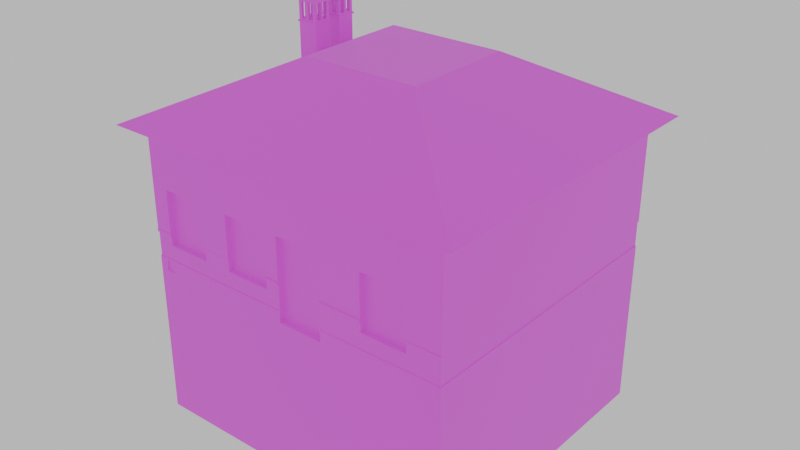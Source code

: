 # Source: houseTomb.blend  (saved by Blender 4.3.32; exported with 4.5.12 LTS)
import bpy
from mathutils import Matrix  # noqa: F401  (used for matrix-valued properties, if any)

bpy.ops.wm.read_factory_settings(use_empty=True)
scene = bpy.context.scene
scene.name = 'Scene'

# ---- collections
col_collection = bpy.data.collections.new('Collection'); scene.collection.children.link(col_collection)

# ---- images (referenced by path relative to the original .blend; pixels are not part of the script)
import os
ASSET_DIR = os.environ.get("B2B_ASSET_DIR", "")  # directory of the original .blend (textures are referenced by path, not embedded)
HERE = os.path.dirname(os.path.abspath(__file__))  # packed textures are extracted next to this script under _unpacked/

def load_image(name, relpath, width, height, colorspace="sRGB"):
    """Load a texture the original file referenced (path relative to the .blend, or extracted next to this script)."""
    p = next((c for c in (os.path.join(HERE, relpath), os.path.join(ASSET_DIR, relpath)) if relpath and os.path.exists(c)), "")
    if p:
        img = bpy.data.images.load(p, check_existing=True)
        img.name = name
    else:  # same state as the original file: an image datablock whose file is absent (Cycles renders it pink)
        img = bpy.data.images.new(name, width, height)
        img.source = "FILE"
        img.filepath = "//" + (relpath or name)
    img.colorspace_settings.name = colorspace
    return img
img_tombhouse_combined = load_image('TombHouse_Combined', 'Texture/TombHouse_Combined.png', 1024, 1024, 'sRGB')

# ---- materials (node trees are filled in below, after node groups)
mat_material_001 = bpy.data.materials.new('Material.001')
mat_casa_isidoro_gil_tejas = bpy.data.materials.new('Casa_Isidoro_Gil_Tejas')
mat_casa_isidoro_gil_tejas.diffuse_color = (0.8, 0.2338, 0.09728, 1.0)
mat_casa_isidoro_gil_tejas.roughness = 0.5

# ---- material node trees
mat_material_001.use_nodes = True; mat_material_001.node_tree.nodes.clear()
_N = mat_material_001.node_tree.nodes; _L = mat_material_001.node_tree.links
n0 = _N.new('ShaderNodeBsdfPrincipled'); n0.name = 'Principled BSDF'; n0.location = (10, 300)
n1 = _N.new('ShaderNodeOutputMaterial'); n1.name = 'Material Output'; n1.location = (300, 300)
n2 = _N.new('ShaderNodeTexImage'); n2.name = 'Image Texture'; n2.location = (-375, 273)
n2.image = img_tombhouse_combined
_L.new(n0.outputs[0], n1.inputs[0])
_L.new(n2.outputs[0], n0.inputs[0])
n1.is_active_output = True
mat_casa_isidoro_gil_tejas.use_nodes = True; mat_casa_isidoro_gil_tejas.node_tree.nodes.clear()
_N = mat_casa_isidoro_gil_tejas.node_tree.nodes; _L = mat_casa_isidoro_gil_tejas.node_tree.links
n0 = _N.new('ShaderNodeBsdfPrincipled'); n0.name = 'Principled BSDF'; n0.location = (10, 300)
n0.inputs[0].default_value = (0.8, 0.2338, 0.09728, 1.0)
n0.inputs[27].default_value = (0.0, 0.0, 0.0, 1.0)
n0.inputs[28].default_value = 1.0
n1 = _N.new('ShaderNodeOutputMaterial'); n1.name = 'Material Output'; n1.location = (300, 300)
n2 = _N.new('ShaderNodeNormalMap'); n2.name = 'Normal Map'; n2.location = (-300, -300)
n2.label = 'Normal/Map'
n2.inputs[0].default_value = 0.0
_L.new(n0.outputs[0], n1.inputs[0])
_L.new(n2.outputs[0], n0.inputs[5])
n1.is_active_output = True

# ---- world
world_world = bpy.data.worlds.new('World'); scene.world = world_world
world_world.use_nodes = True; world_world.node_tree.nodes.clear()
_N = world_world.node_tree.nodes; _L = world_world.node_tree.links
n0 = _N.new('ShaderNodeOutputWorld'); n0.name = 'World Output'; n0.location = (300, 300)
n1 = _N.new('ShaderNodeBackground'); n1.name = 'Background'; n1.location = (10, 300)
n1.inputs[0].default_value = (0.6771, 0.6771, 0.6771, 1.0)
_L.new(n1.outputs[0], n0.inputs[0])
n0.is_active_output = True
world_world.color = (0.05088, 0.05088, 0.05088)
world_world.sun_shadow_jitter_overblur = 0.0

# ---- meshes
me_cube_074 = bpy.data.meshes.new('Cube.074')
me_cube_074.from_pydata([(-0.8649, -0.8582, -1.0), (-0.8649, -0.8582, 1.0), (-0.8111, -0.8498, -1.196), (-0.7576, -0.8217, -0.7692), (-0.293, -0.8217, -0.7692), (-0.8111, -0.8498, -1.04), (-0.842, -0.04459, -3.454), (-0.842, -0.04459, -0.7692), (-0.7576, -0.8217, 0.06622), (-0.752, -0.8498, -1.196), (-0.752, -0.8498, -1.04), (-0.842, -0.04459, -2.158), (-0.842, 0.2388, -3.454), (0.637, -0.8217, -0.7692), (-0.842, 0.2388, -2.158), (-0.842, -0.04459, 0.06622), (-0.842, 0.2388, -0.7692), (-0.293, -0.8217, 0.06622), (0.07993, -0.8211, -1.172), (-0.842, 0.2388, 0.06622), (-0.8649, 1.142, -1.0), (-0.4742, -0.8217, -0.7692), (-0.4742, -0.8217, 0.06622), (0.637, -0.8217, 0.06622), (-0.8649, 1.142, 1.0), (-0.009574, -0.8217, -0.7692), (-0.009574, -0.8217, 0.06622), (0.07993, -0.8211, 0.06844), (0.9204, -0.8217, -0.7692), (1.135, -0.8582, -1.0), (1.135, -0.8582, 1.0), (0.9204, -0.8217, 0.06622), (1.135, 1.142, -1.0), (0.3633, -0.8211, -1.172), (1.135, 1.142, 1.0), (0.3633, -0.8211, 0.06844), (-0.8649, 1.142, -3.508), (-0.8649, -0.8582, -3.508), (1.135, 1.142, -3.508), (1.135, -0.8582, -3.508), (-0.8649, -0.8582, -0.6274), (-0.8649, 1.142, -0.6274), (1.135, 1.142, -0.6274), (1.135, -0.8582, -0.6274), (-0.861, 1.138, -0.9993), (-0.861, -0.8542, -0.9993), (-0.861, 1.138, -0.6281), (1.131, 1.138, -0.9993), (1.131, 1.138, -0.6281), (1.131, -0.8542, -0.9993), (1.131, -0.8542, -0.6281), (-0.861, -0.8542, -0.6281), (-0.8649, -0.8582, -0.5865), (-0.8649, 1.142, -0.5865), (1.135, 1.142, -0.5865), (1.135, -0.8582, -0.5865), (1.135, -0.8582, -1.048), (1.135, 1.142, -1.048), (-0.8649, 1.142, -1.048), (-0.8649, -0.8582, -1.048), (0.3633, -0.8582, 0.06844), (0.07993, -0.8582, -0.5865), (0.3633, -0.8582, -0.5865), (0.07993, -0.8582, 0.06844), (0.07993, -0.8582, -1.172), (0.07993, -0.8582, -1.048), (0.3633, -0.8582, -1.048), (0.3633, -0.8582, -1.172), (0.07993, -0.8582, -1.0), (0.3633, -0.8582, -1.0), (0.3633, -0.8542, -0.9993), (0.07993, -0.8542, -0.9993), (0.07993, -0.8582, -0.6274), (0.3633, -0.8582, -0.6274), (0.07993, -0.8542, -0.6281), (0.3633, -0.8542, -0.6281), (0.9204, -0.8582, -0.5865), (0.637, -0.8582, -0.5865), (0.637, -0.8582, 0.06622), (0.9204, -0.8582, 0.06622), (0.637, -0.8542, -0.6281), (0.9204, -0.8542, -0.6281), (0.9204, -0.8582, -0.6274), (0.637, -0.8582, -0.6274), (0.9204, -0.8542, -0.7692), (0.637, -0.8542, -0.7692), (-0.293, -0.8582, 0.06622), (-0.293, -0.8582, -0.5865), (-0.009574, -0.8582, -0.5865), (-0.009574, -0.8582, 0.06622), (-0.293, -0.8542, -0.6281), (-0.009574, -0.8542, -0.6281), (-0.293, -0.8582, -0.6274), (-0.009574, -0.8582, -0.6274), (-0.293, -0.8542, -0.7692), (-0.009574, -0.8542, -0.7692), (-0.7576, -0.8582, -0.5865), (-0.4742, -0.8582, -0.5865), (-0.4742, -0.8582, 0.06622), (-0.7576, -0.8582, 0.06622), (-0.7576, -0.8542, -0.6281), (-0.4742, -0.8542, -0.6281), (-0.7576, -0.8582, -0.6274), (-0.4742, -0.8582, -0.6274), (-0.7576, -0.8542, -0.7692), (-0.4742, -0.8542, -0.7692), (-0.8649, -0.04459, 0.06622), (-0.8649, -0.04459, -0.5865), (-0.8649, 0.2388, 0.06622), (-0.8649, 0.2388, -0.5865), (-0.861, -0.04459, -0.7692), (-0.861, 0.2388, -0.6281), (-0.861, 0.2388, -0.7692), (-0.861, -0.04459, -0.6281), (-0.8649, -0.04459, -0.6274), (-0.8649, 0.2388, -0.6274), (-0.8649, 0.2388, -2.158), (-0.8649, -0.04459, -3.454), (-0.8649, -0.04459, -2.158), (-0.8649, 0.2388, -3.454), (-0.8649, -0.2168, 1.0), (1.135, -0.2087, 1.0), (-0.8649, 0.5653, 1.0), (1.135, 0.5693, 1.0), (-0.24, 1.142, 1.0), (-0.2358, -0.8582, 1.0), (0.497, 1.142, 1.0), (0.5038, -0.8582, 1.0), (-0.8649, -0.8582, 0.2068), (-0.8649, -0.8618, -0.6274), (-0.8649, -0.8618, -0.5865), (-0.7576, -0.8618, -0.5865), (-0.7576, -0.8618, -0.6274), (-0.293, -0.8597, -0.6274), (-0.4742, -0.8597, -0.6274), (-0.293, -0.8597, -0.5865), (-0.4742, -0.8597, -0.5865), (0.07993, -0.8652, -0.6274), (-0.009574, -0.8652, -0.6274), (-0.009574, -0.8652, -0.5865), (0.07993, -0.8652, -0.5865), (0.3633, -0.8646, -0.5865), (0.3633, -0.8646, -0.6274), (0.637, -0.8646, -0.5865), (0.637, -0.8646, -0.6274), (0.9204, -0.863, -0.5865), (0.9204, -0.863, -0.6274), (1.135, -0.863, -0.6274), (1.135, -0.863, -0.5865), (-0.8111, -0.8582, -1.048), (-0.752, -0.8582, -1.048), (-0.8111, -0.8582, -1.196), (-0.752, -0.8582, -1.196), (-0.8111, -0.8582, -1.04), (-0.752, -0.8582, -1.04), (-0.9866, -0.2599, 0.9243), (-0.9866, 0.6149, 0.9243), (-0.2358, -0.2143, 1.815), (-0.9866, 1.26, 0.9243), (-0.2358, 0.5665, 1.815), (-0.2876, 1.26, 0.9243), (-0.2829, -0.9773, 0.9243), (0.4939, -0.2113, 1.815), (0.4969, 0.568, 1.815), (0.5444, -0.9773, 0.9243), (-0.9866, -0.9773, 0.9243), (1.251, -0.2509, 0.9243), (1.251, 0.6194, 0.9243), (0.5368, 1.26, 0.9243), (1.251, 1.26, 0.9243), (1.251, -0.9773, 0.9243), (-0.7494, 0.3115, 1.167), (-0.7494, 0.3115, 2.085), (-0.7494, 0.438, 1.167), (-0.7494, 0.438, 2.085), (-0.6229, 0.3115, 1.167), (-0.6229, 0.3115, 2.085), (-0.6229, 0.438, 1.167), (-0.6229, 0.438, 2.085), (-0.7494, 0.3115, 1.758), (-0.7494, 0.438, 1.758), (-0.6229, 0.438, 1.758), (-0.6229, 0.3115, 1.758), (-0.7494, 0.3115, 1.783), (-0.7494, 0.438, 1.783), (-0.6229, 0.438, 1.783), (-0.6229, 0.3115, 1.783), (-0.7565, 0.4451, 1.783), (-0.7565, 0.4451, 1.758), (-0.6158, 0.4451, 1.783), (-0.6158, 0.4451, 1.758), (-0.6158, 0.3043, 1.783), (-0.6158, 0.3043, 1.758), (-0.7565, 0.3043, 1.758), (-0.7565, 0.3043, 1.783), (-0.7702, 0.2906, 2.075), (-0.7702, 0.4588, 2.075), (-0.6021, 0.4588, 2.075), (-0.6021, 0.2906, 2.075), (-0.6861, 0.3747, 2.286), (-0.7494, 0.414, 2.054), (-0.7494, 0.3813, 2.054), (-0.7494, 0.3813, 1.807), (-0.7494, 0.414, 1.807), (-0.6229, 0.3813, 2.054), (-0.6229, 0.414, 2.054), (-0.6229, 0.3813, 1.807), (-0.6229, 0.414, 1.807), (-0.7494, 0.3299, 2.054), (-0.7494, 0.3626, 2.054), (-0.7494, 0.3299, 1.807), (-0.7494, 0.3626, 1.807), (-0.6229, 0.3299, 1.807), (-0.6229, 0.3626, 1.807), (-0.6229, 0.3299, 2.054), (-0.6229, 0.3626, 2.054), (-0.6444, 0.438, 2.054), (-0.6771, 0.438, 2.054), (-0.6771, 0.438, 1.807), (-0.6444, 0.438, 1.807), (-0.6771, 0.3115, 2.054), (-0.6444, 0.3115, 2.054), (-0.6771, 0.3115, 1.807), (-0.6444, 0.3115, 1.807), (-0.6771, 0.414, 1.807), (-0.6444, 0.414, 1.807), (-0.6771, 0.414, 2.054), (-0.6444, 0.414, 2.054), (-0.6771, 0.3813, 1.807), (-0.6444, 0.3813, 1.807), (-0.6771, 0.3813, 2.054), (-0.6611, 0.3813, 2.054), (-0.6444, 0.3813, 2.054), (-0.6771, 0.3626, 1.807), (-0.6444, 0.3626, 1.807), (-0.6771, 0.3626, 2.054), (-0.6444, 0.3626, 2.054), (-0.6771, 0.3299, 1.807), (-0.6444, 0.3299, 1.807), (-0.6509, 0.3299, 2.054), (-0.6771, 0.3299, 2.054), (-0.6444, 0.3299, 2.054), (-0.6771, 0.3953, 2.054), (-0.6444, 0.3354, 2.054), (-0.6632, 0.3917, 2.054), (-0.6524, 0.3375, 2.054), (-0.7278, 0.438, 2.054), (-0.6951, 0.438, 2.054), (-0.7278, 0.438, 1.807), (-0.6951, 0.438, 1.807), (-0.7278, 0.3115, 1.807), (-0.6951, 0.3115, 1.807), (-0.7278, 0.3115, 2.054), (-0.6951, 0.3115, 2.054), (-0.6951, 0.414, 2.054), (-0.7278, 0.414, 2.054), (-0.6951, 0.414, 1.807), (-0.7278, 0.414, 1.807), (-0.7278, 0.3813, 1.807), (-0.6951, 0.3813, 1.807), (-0.7118, 0.3813, 2.054), (-0.7278, 0.3813, 2.054), (-0.6951, 0.3813, 2.054), (-0.7278, 0.3626, 1.807), (-0.6951, 0.3626, 1.807), (-0.7278, 0.3626, 2.054), (-0.6951, 0.3626, 2.054), (-0.7278, 0.3299, 1.807), (-0.6951, 0.3299, 1.807), (-0.7016, 0.3299, 2.054), (-0.7278, 0.3299, 2.054), (-0.6951, 0.3299, 2.054), (-0.7278, 0.391, 2.054), (-0.6951, 0.338, 2.054), (-0.7041, 0.3421, 2.054), (-0.7149, 0.3969, 2.054), (-0.7494, 0.5286, 1.167), (-0.7494, 0.5286, 2.085), (-0.7494, 0.6551, 1.167), (-0.7494, 0.6551, 2.085), (-0.6229, 0.5286, 1.167), (-0.6229, 0.5286, 2.085), (-0.6229, 0.6551, 1.167), (-0.6229, 0.6551, 2.085), (-0.7494, 0.5286, 1.758), (-0.7494, 0.6551, 1.758), (-0.6229, 0.6551, 1.758), (-0.6229, 0.5286, 1.758), (-0.7494, 0.5286, 1.783), (-0.7494, 0.6551, 1.783), (-0.6229, 0.6551, 1.783), (-0.6229, 0.5286, 1.783), (-0.7565, 0.6622, 1.783), (-0.7565, 0.6622, 1.758), (-0.6158, 0.6622, 1.783), (-0.6158, 0.6622, 1.758), (-0.6158, 0.5214, 1.783), (-0.6158, 0.5214, 1.758), (-0.7565, 0.5214, 1.758), (-0.7565, 0.5214, 1.783), (-0.7702, 0.5077, 2.075), (-0.7702, 0.6759, 2.075), (-0.6021, 0.6759, 2.075), (-0.6021, 0.5077, 2.075), (-0.6861, 0.5918, 2.286), (-0.7494, 0.6311, 2.054), (-0.7494, 0.5984, 2.054), (-0.7494, 0.5984, 1.807), (-0.7494, 0.6311, 1.807), (-0.6229, 0.5984, 2.054), (-0.6229, 0.6311, 2.054), (-0.6229, 0.5984, 1.807), (-0.6229, 0.6311, 1.807), (-0.7494, 0.547, 2.054), (-0.7494, 0.5797, 2.054), (-0.7494, 0.547, 1.807), (-0.7494, 0.5797, 1.807), (-0.6229, 0.547, 1.807), (-0.6229, 0.5797, 1.807), (-0.6229, 0.547, 2.054), (-0.6229, 0.5797, 2.054), (-0.6444, 0.6551, 2.054), (-0.6771, 0.6551, 2.054), (-0.6771, 0.6551, 1.807), (-0.6444, 0.6551, 1.807), (-0.6771, 0.5286, 2.054), (-0.6444, 0.5286, 2.054), (-0.6771, 0.5286, 1.807), (-0.6444, 0.5286, 1.807), (-0.6771, 0.6311, 1.807), (-0.6444, 0.6311, 1.807), (-0.6771, 0.6311, 2.054), (-0.6444, 0.6311, 2.054), (-0.6771, 0.5984, 1.807), (-0.6444, 0.5984, 1.807), (-0.6771, 0.5984, 2.054), (-0.6611, 0.5984, 2.054), (-0.6444, 0.5984, 2.054), (-0.6771, 0.5797, 1.807), (-0.6444, 0.5797, 1.807), (-0.6771, 0.5797, 2.054), (-0.6444, 0.5797, 2.054), (-0.6771, 0.547, 1.807), (-0.6444, 0.547, 1.807), (-0.6509, 0.547, 2.054), (-0.6771, 0.547, 2.054), (-0.6444, 0.547, 2.054), (-0.6771, 0.6124, 2.054), (-0.6444, 0.5525, 2.054), (-0.6632, 0.6088, 2.054), (-0.6524, 0.5546, 2.054), (-0.7278, 0.6551, 2.054), (-0.6951, 0.6551, 2.054), (-0.7278, 0.6551, 1.807), (-0.6951, 0.6551, 1.807), (-0.7278, 0.5286, 1.807), (-0.6951, 0.5286, 1.807), (-0.7278, 0.5286, 2.054), (-0.6951, 0.5286, 2.054), (-0.6951, 0.6311, 2.054), (-0.7278, 0.6311, 2.054), (-0.6951, 0.6311, 1.807), (-0.7278, 0.6311, 1.807), (-0.7278, 0.5984, 1.807), (-0.6951, 0.5984, 1.807), (-0.7118, 0.5984, 2.054), (-0.7278, 0.5984, 2.054), (-0.6951, 0.5984, 2.054), (-0.7278, 0.5797, 1.807), (-0.6951, 0.5797, 1.807), (-0.7278, 0.5797, 2.054), (-0.6951, 0.5797, 2.054), (-0.7278, 0.547, 1.807), (-0.6951, 0.547, 1.807), (-0.7016, 0.547, 2.054), (-0.7278, 0.547, 2.054), (-0.6951, 0.547, 2.054), (-0.7278, 0.6081, 2.054), (-0.6951, 0.5551, 2.054), (-0.7041, 0.5592, 2.054), (-0.7149, 0.614, 2.054)], [], [(122, 24, 53, 109, 108, 106, 107, 52, 128, 1, 120), (126, 34, 54, 53, 24, 124), (30, 55, 54, 34, 123, 121), (57, 56, 39, 38), (36, 38, 39, 37), (118, 117, 37, 59, 58, 36, 119, 116), (36, 37, 117, 119), (59, 37, 39, 56, 66, 67, 64, 65, 150, 152, 151, 149), (58, 57, 38, 36), (29, 32, 47, 49), (29, 49, 70, 69), (45, 0, 68, 71), (91, 74, 72, 93), (101, 90, 92, 103), (51, 100, 102, 40), (81, 50, 43, 82), (73, 75, 80, 83), (41, 42, 48, 46), (104, 100, 51, 45, 71, 74, 91, 95, 94, 90, 101, 105), (85, 80, 75, 70, 49, 50, 81, 84), (47, 48, 50, 49), (44, 46, 48, 47), (112, 111, 46, 44, 45, 51, 113, 110), (32, 20, 44, 47), (46, 111, 115, 41), (51, 40, 114, 113), (20, 0, 45, 44), (42, 43, 50, 48), (72, 61, 140, 137), (103, 92, 133, 134), (102, 96, 131, 132), (77, 62, 141, 143), (43, 55, 148, 147), (42, 54, 55, 43), (41, 53, 54, 42), (53, 41, 115, 109), (40, 52, 107, 114), (20, 32, 57, 58), (150, 65, 68, 0, 59, 149, 153, 154), (66, 56, 29, 69), (0, 20, 58, 59), (32, 29, 56, 57), (71, 68, 65, 64, 18, 27, 63, 61, 72, 74), (18, 33, 35, 27), (75, 73, 62, 60, 35, 33, 67, 66, 69, 70), (67, 33, 18, 64), (27, 35, 60, 63), (80, 85, 13, 23, 78, 77, 83), (13, 28, 31, 23), (76, 79, 31, 28, 84, 81, 82), (84, 28, 13, 85), (78, 23, 31, 79), (90, 94, 4, 17, 86, 87, 92), (4, 25, 26, 17), (88, 89, 26, 25, 95, 91, 93), (95, 25, 4, 94), (86, 17, 26, 89), (100, 104, 3, 8, 99, 96, 102), (3, 21, 22, 8), (97, 98, 22, 21, 105, 101, 103), (105, 21, 3, 104), (99, 8, 22, 98), (111, 112, 16, 19, 108, 109, 115), (16, 7, 15, 19), (113, 114, 107, 106, 15, 7, 110), (110, 7, 16, 112), (108, 19, 15, 106), (119, 12, 14, 116), (12, 6, 11, 14), (11, 6, 117, 118), (117, 6, 12, 119), (116, 14, 11, 118), (122, 120, 155, 156), (24, 122, 156, 158), (127, 30, 170, 164), (124, 24, 158, 160), (34, 126, 168, 169), (126, 124, 160, 168), (121, 123, 167, 166), (123, 34, 169, 167), (1, 125, 161, 165), (125, 127, 164, 161), (120, 1, 165, 155), (30, 121, 166, 170), (61, 63, 60, 62, 77, 78, 79, 76, 55, 30, 127, 125, 1, 128, 52, 96, 99, 98, 97, 87, 86, 89, 88), (130, 129, 132, 131), (52, 40, 129, 130), (40, 102, 132, 129), (96, 52, 130, 131), (133, 135, 136, 134), (87, 97, 136, 135), (92, 87, 135, 133), (97, 103, 134, 136), (137, 140, 139, 138), (88, 93, 138, 139), (93, 72, 137, 138), (61, 88, 139, 140), (141, 142, 144, 143), (73, 83, 144, 142), (62, 73, 142, 141), (83, 77, 143, 144), (147, 148, 145, 146), (82, 43, 147, 146), (76, 82, 146, 145), (55, 76, 145, 148), (151, 2, 5, 153, 149), (2, 9, 10, 5), (154, 10, 9, 152, 150), (152, 9, 2, 151), (153, 5, 10, 154), (169, 163, 167), (166, 162, 170), (167, 163, 162, 166), (157, 159, 156, 155), (159, 160, 158), (161, 157, 165), (162, 163, 159, 157), (163, 168, 160, 159), (164, 162, 157, 161), (158, 156, 159), (163, 169, 168), (170, 162, 164), (165, 157, 155), (200, 174, 184, 203), (203, 184, 183, 172, 174, 200, 201, 209, 208, 210, 211, 202), (201, 202, 211, 209), (216, 178, 185, 219), (219, 185, 184, 174, 178, 216, 217, 247, 246, 248, 249, 218), (217, 218, 249, 247), (205, 178, 176, 186, 185, 207, 206, 213, 212, 214, 215, 204), (206, 204, 215, 213), (207, 185, 178, 205), (220, 221, 176, 172, 183, 186, 223, 222, 251, 250, 252, 253), (222, 220, 253, 251), (223, 186, 176, 221), (173, 177, 175, 171), (174, 172, 195, 196), (175, 182, 179, 171), (177, 181, 182, 175), (173, 180, 181, 177), (171, 179, 180, 173), (182, 181, 190, 192), (176, 178, 197, 198), (178, 174, 196, 197), (172, 176, 198, 195), (180, 179, 193, 188), (186, 183, 194, 191), (184, 185, 189, 187), (192, 191, 194, 193), (190, 189, 191, 192), (188, 187, 189, 190), (193, 194, 187, 188), (183, 184, 187, 194), (185, 186, 191, 189), (181, 180, 188, 190), (179, 182, 192, 193), (197, 199, 198), (195, 199, 196), (196, 199, 197), (198, 199, 195), (207, 205, 227, 225), (200, 203, 257, 255), (256, 224, 226, 254), (258, 202, 201, 261), (230, 228, 259, 262), (204, 206, 229, 232), (229, 206, 207, 225), (257, 203, 202, 258), (256, 259, 228, 224), (229, 225, 224, 228), (227, 205, 204, 232), (261, 201, 200, 255, 272), (254, 226, 242, 230, 262), (272, 275, 260, 261), (255, 254, 262, 260, 275, 272), (231, 230, 242, 244), (244, 242, 226, 227, 232, 231), (234, 213, 215, 236), (264, 233, 235, 266), (209, 211, 263, 265), (267, 210, 208, 270), (240, 237, 268, 271), (214, 212, 238, 241), (238, 212, 213, 234), (211, 210, 267, 263), (268, 237, 233, 264), (264, 263, 267, 268), (237, 238, 234, 233), (243, 236, 215, 214, 241), (270, 208, 209, 265), (266, 235, 240, 271, 273), (271, 269, 274, 273), (265, 266, 273, 274, 269, 270), (241, 239, 245, 243), (245, 239, 240, 235, 236, 243), (240, 220, 222, 237), (228, 230, 235, 233), (224, 218, 217, 226), (219, 225, 227, 216), (236, 232, 229, 234), (221, 241, 238, 223), (237, 222, 223, 238), (229, 228, 233, 234), (225, 219, 218, 224), (235, 230, 231, 232, 236), (216, 227, 226, 217), (241, 221, 220, 240, 239), (270, 252, 250, 267), (263, 258, 261, 265), (257, 248, 246, 255), (262, 259, 264, 266), (254, 247, 249, 256), (268, 251, 253, 271), (267, 250, 251, 268), (258, 263, 264, 259), (256, 249, 248, 257), (247, 254, 255, 246), (260, 262, 266, 265, 261), (253, 252, 270, 269, 271), (258, 259, 256, 257), (305, 279, 289, 308), (308, 289, 288, 277, 279, 305, 306, 314, 313, 315, 316, 307), (306, 307, 316, 314), (321, 283, 290, 324), (324, 290, 289, 279, 283, 321, 322, 352, 351, 353, 354, 323), (322, 323, 354, 352), (310, 283, 281, 291, 290, 312, 311, 318, 317, 319, 320, 309), (311, 309, 320, 318), (312, 290, 283, 310), (325, 326, 281, 277, 288, 291, 328, 327, 356, 355, 357, 358), (327, 325, 358, 356), (328, 291, 281, 326), (278, 282, 280, 276), (279, 277, 300, 301), (280, 287, 284, 276), (282, 286, 287, 280), (278, 285, 286, 282), (276, 284, 285, 278), (287, 286, 295, 297), (281, 283, 302, 303), (283, 279, 301, 302), (277, 281, 303, 300), (285, 284, 298, 293), (291, 288, 299, 296), (289, 290, 294, 292), (297, 296, 299, 298), (295, 294, 296, 297), (293, 292, 294, 295), (298, 299, 292, 293), (288, 289, 292, 299), (290, 291, 296, 294), (286, 285, 293, 295), (284, 287, 297, 298), (302, 304, 303), (300, 304, 301), (301, 304, 302), (303, 304, 300), (312, 310, 332, 330), (305, 308, 362, 360), (361, 329, 331, 359), (363, 307, 306, 366), (335, 333, 364, 367), (309, 311, 334, 337), (334, 311, 312, 330), (362, 308, 307, 363), (361, 364, 333, 329), (334, 330, 329, 333), (332, 310, 309, 337), (366, 306, 305, 360, 377), (359, 331, 347, 335, 367), (377, 380, 365, 366), (360, 359, 367, 365, 380, 377), (336, 335, 347, 349), (349, 347, 331, 332, 337, 336), (339, 318, 320, 341), (369, 338, 340, 371), (314, 316, 368, 370), (372, 315, 313, 375), (345, 342, 373, 376), (319, 317, 343, 346), (343, 317, 318, 339), (316, 315, 372, 368), (373, 342, 338, 369), (369, 368, 372, 373), (342, 343, 339, 338), (348, 341, 320, 319, 346), (375, 313, 314, 370), (371, 340, 345, 376, 378), (376, 374, 379, 378), (370, 371, 378, 379, 374, 375), (346, 344, 350, 348), (350, 344, 345, 340, 341, 348), (345, 325, 327, 342), (333, 335, 340, 338), (329, 323, 322, 331), (324, 330, 332, 321), (341, 337, 334, 339), (326, 346, 343, 328), (342, 327, 328, 343), (334, 333, 338, 339), (330, 324, 323, 329), (340, 335, 336, 337, 341), (321, 332, 331, 322), (346, 326, 325, 345, 344), (375, 357, 355, 372), (368, 363, 366, 370), (362, 353, 351, 360), (367, 364, 369, 371), (359, 352, 354, 361), (373, 356, 358, 376), (372, 355, 356, 373), (363, 368, 369, 364), (361, 354, 353, 362), (352, 359, 360, 351), (365, 367, 371, 370, 366), (358, 357, 375, 374, 376), (363, 364, 361, 362)])
me_cube_074.polygons.foreach_set('use_smooth', [True] * 317)
_k = set([(0, 20), (0, 45), (0, 59), (0, 68), (1, 120), (1, 125), (1, 128), (1, 165), (2, 5), (2, 9), (2, 151), (3, 8), (3, 21), (3, 104), (4, 17), (4, 25), (4, 94), (5, 10), (5, 153), (6, 11), (6, 12), (6, 117), (7, 15), (7, 16), (7, 110), (8, 22), (8, 99), (9, 10), (9, 152), (10, 154), (11, 14), (11, 118), (12, 14), (12, 119), (13, 23), (13, 28), (13, 85), (14, 116), (15, 19), (15, 106), (16, 19), (16, 112), (17, 26), (17, 86), (18, 27), (18, 33), (18, 64), (19, 108), (20, 32), (20, 44), (20, 58), (21, 22), (21, 105), (22, 98), (23, 31), (23, 78), (24, 53), (24, 122), (24, 124), (24, 158), (25, 26), (25, 95), (26, 89), (27, 35), (27, 63), (28, 31), (28, 84), (29, 32), (29, 49), (29, 56), (29, 69), (30, 55), (30, 121), (30, 127), (30, 170), (31, 79), (32, 47), (32, 57), (33, 35), (33, 67), (34, 54), (34, 123), (34, 126), (34, 169), (35, 60), (36, 37), (36, 38), (36, 58), (37, 39), (37, 59), (38, 39), (38, 57), (39, 56), (40, 51), (40, 102), (40, 114), (40, 129), (41, 42), (41, 46), (41, 53), (41, 115), (42, 43), (42, 48), (42, 54), (43, 50), (43, 82), (43, 147), (44, 45), (44, 46), (44, 47), (45, 51), (45, 71), (46, 48), (46, 111), (47, 48), (47, 49), (48, 50), (49, 50), (49, 70), (50, 81), (51, 100), (51, 113), (52, 96), (52, 128), (52, 130), (55, 76), (55, 148), (60, 62), (60, 63), (61, 63), (61, 88), (61, 140), (62, 77), (62, 141), (64, 65), (64, 67), (65, 68), (66, 67), (66, 69), (68, 71), (69, 70), (70, 75), (71, 74), (72, 74), (72, 93), (72, 137), (73, 75), (73, 83), (73, 142), (74, 91), (75, 80), (76, 79), (76, 145), (77, 78), (77, 143), (78, 79), (80, 83), (80, 85), (81, 82), (81, 84), (82, 146), (83, 144), (84, 85), (86, 87), (86, 89), (87, 97), (87, 135), (88, 89), (88, 139), (90, 92), (90, 94), (90, 101), (91, 93), (91, 95), (92, 103), (92, 133), (93, 138), (94, 95), (96, 99), (96, 131), (97, 98), (97, 136), (98, 99), (100, 102), (100, 104), (101, 103), (101, 105), (102, 132), (103, 134), (104, 105), (106, 107), (106, 108), (107, 114), (108, 109), (109, 115), (110, 112), (110, 113), (111, 112), (111, 115), (113, 114), (116, 118), (116, 119), (117, 118), (117, 119), (120, 122), (121, 123), (124, 126), (125, 127), (129, 130), (129, 132), (130, 131), (131, 132), (133, 134), (133, 135), (134, 136), (135, 136), (137, 138), (137, 140), (138, 139), (139, 140), (141, 142), (141, 143), (142, 144), (143, 144), (145, 146), (145, 148), (146, 147), (147, 148), (149, 151), (149, 153), (150, 152), (150, 154), (151, 152), (153, 154), (155, 156), (155, 165), (156, 158), (157, 159), (157, 162), (157, 165), (158, 159), (158, 160), (159, 163), (160, 168), (161, 164), (161, 165), (162, 163), (162, 170), (163, 169), (164, 170), (166, 167), (166, 170), (167, 169), (168, 169), (171, 173), (171, 175), (171, 179), (172, 174), (172, 176), (172, 183), (172, 195), (173, 177), (173, 180), (174, 178), (174, 184), (174, 196), (175, 177), (175, 182), (176, 178), (176, 186), (176, 198), (177, 181), (178, 185), (178, 197), (179, 180), (179, 182), (180, 181), (181, 182), (183, 184), (183, 186), (184, 185), (185, 186), (187, 188), (187, 189), (187, 194), (188, 190), (188, 193), (189, 190), (189, 191), (190, 192), (191, 192), (191, 194), (192, 193), (193, 194), (195, 196), (195, 198), (195, 199), (196, 197), (196, 199), (197, 198), (197, 199), (198, 199), (200, 201), (200, 203), (200, 255), (201, 202), (201, 261), (202, 203), (202, 258), (203, 257), (204, 205), (204, 206), (204, 232), (205, 207), (205, 227), (206, 207), (206, 229), (207, 225), (208, 209), (208, 210), (208, 270), (209, 211), (209, 265), (210, 211), (210, 267), (211, 263), (212, 213), (212, 214), (212, 238), (213, 215), (213, 234), (214, 215), (214, 241), (215, 236), (216, 217), (216, 219), (216, 227), (217, 218), (217, 226), (218, 219), (218, 224), (219, 225), (220, 221), (220, 222), (220, 240), (221, 223), (221, 241), (222, 223), (222, 237), (223, 238), (224, 226), (224, 256), (225, 227), (226, 254), (228, 230), (228, 233), (228, 259), (229, 232), (229, 234), (230, 235), (230, 262), (232, 236), (233, 235), (233, 264), (234, 236), (235, 266), (237, 240), (237, 268), (238, 241), (240, 271), (246, 247), (246, 248), (246, 255), (247, 249), (247, 254), (248, 249), (248, 257), (249, 256), (250, 251), (250, 252), (250, 267), (251, 253), (251, 268), (252, 253), (252, 270), (253, 271), (254, 256), (255, 257), (258, 261), (258, 263), (259, 262), (259, 264), (261, 265), (262, 266), (263, 265), (264, 266), (267, 270), (268, 271), (276, 278), (276, 280), (276, 284), (277, 279), (277, 281), (277, 288), (277, 300), (278, 282), (278, 285), (279, 283), (279, 289), (279, 301), (280, 282), (280, 287), (281, 283), (281, 291), (281, 303), (282, 286), (283, 290), (283, 302), (284, 285), (284, 287), (285, 286), (286, 287), (288, 289), (288, 291), (289, 290), (290, 291), (292, 293), (292, 294), (292, 299), (293, 295), (293, 298), (294, 295), (294, 296), (295, 297), (296, 297), (296, 299), (297, 298), (298, 299), (300, 301), (300, 303), (300, 304), (301, 302), (301, 304), (302, 303), (302, 304), (303, 304), (305, 306), (305, 308), (305, 360), (306, 307), (306, 366), (307, 308), (307, 363), (308, 362), (309, 310), (309, 311), (309, 337), (310, 312), (310, 332), (311, 312), (311, 334), (312, 330), (313, 314), (313, 315), (313, 375), (314, 316), (314, 370), (315, 316), (315, 372), (316, 368), (317, 318), (317, 319), (317, 343), (318, 320), (318, 339), (319, 320), (319, 346), (320, 341), (321, 322), (321, 324), (321, 332), (322, 323), (322, 331), (323, 324), (323, 329), (324, 330), (325, 326), (325, 327), (325, 345), (326, 328), (326, 346), (327, 328), (327, 342), (328, 343), (329, 331), (329, 361), (330, 332), (331, 359), (333, 335), (333, 338), (333, 364), (334, 337), (334, 339), (335, 340), (335, 367), (337, 341), (338, 340), (338, 369), (339, 341), (340, 371), (342, 345), (342, 373), (343, 346), (345, 376), (351, 352), (351, 353), (351, 360), (352, 354), (352, 359), (353, 354), (353, 362), (354, 361), (355, 356), (355, 357), (355, 372), (356, 358), (356, 373), (357, 358), (357, 375), (358, 376), (359, 361), (360, 362), (363, 366), (363, 368), (364, 367), (364, 369), (366, 370), (367, 371), (368, 370), (369, 371), (372, 375), (373, 376)])
me_cube_074.attributes.new('sharp_edge', 'BOOLEAN', 'EDGE').data.foreach_set('value', [ (min(e.vertices), max(e.vertices)) in _k for e in me_cube_074.edges])
_uv = me_cube_074.uv_layers.new(name='UVMap')
_uv.uv.foreach_set('vector', [0.689, 0.3215, 0.689, 0.2592, 0.8606, 0.2592, 0.8606, 0.3568, 0.79, 0.3568, 0.79, 0.3875, 0.8606, 0.3875, 0.8606, 0.4755, 0.7748, 0.4755, 0.689, 0.4755, 0.689, 0.4061, 0.689, 0.5565, 0.689, 0.4875, 0.8606, 0.4875, 0.8606, 0.7038, 0.689, 0.7038, 0.689, 0.6362, 0.2335, 0.5715, 0.4051, 0.5715, 0.4051, 0.7879, 0.2335, 0.7879, 0.2335, 0.7259, 0.2335, 0.6418, 0.2335, 0.01091, 0.4498, 0.01091, 0.4498, 0.2769, 0.2335, 0.2769, 0.00573, 0.7869, 0.00573, 0.5706, 0.222, 0.5706, 0.222, 0.7869, 0.09372, 0.1309, 0.09372, 0.2711, 0.00573, 0.2769, 0.00573, 0.01091, 0.222, 0.01091, 0.222, 0.2769, 0.1244, 0.2711, 0.1244, 0.1309, 0.222, 0.2769, 0.00573, 0.2769, 0.09372, 0.2711, 0.1244, 0.2711, 0.222, 0.2936, 0.222, 0.5591, 0.00573, 0.5591, 0.00573, 0.2936, 0.0892, 0.2936, 0.0892, 0.307, 0.1198, 0.307, 0.1198, 0.2936, 0.2098, 0.2936, 0.2098, 0.3095, 0.2162, 0.3095, 0.2162, 0.2936, 0.2335, 0.2936, 0.4498, 0.2936, 0.4498, 0.5596, 0.2335, 0.5596, 0.6776, 0.7038, 0.4613, 0.7038, 0.4617, 0.7033, 0.6771, 0.7033, 0.6776, 0.7038, 0.6771, 0.7033, 0.6771, 0.6203, 0.6776, 0.6203, 0.6771, 0.4879, 0.6776, 0.4875, 0.6776, 0.5897, 0.6771, 0.5897, 0.9091, 0.2432, 0.9091, 0.2335, 0.9096, 0.2335, 0.9096, 0.2432, 0.5319, 0.9882, 0.5319, 0.9687, 0.5324, 0.9687, 0.5324, 0.9882, 0.4483, 0.7175, 0.4372, 0.7175, 0.4372, 0.717, 0.4488, 0.717, 0.4845, 0.2601, 0.4617, 0.2601, 0.4613, 0.2597, 0.4845, 0.2597, 0.979, 0.07743, 0.9786, 0.07743, 0.9786, 0.04784, 0.979, 0.04784, 0.6775, 0.476, 0.4613, 0.476, 0.4617, 0.4756, 0.6771, 0.4755, 0.1538, 0.8096, 0.1385, 0.8096, 0.1385, 0.7984, 0.1786, 0.7984, 0.1786, 0.9001, 0.1385, 0.9001, 0.1385, 0.8905, 0.1538, 0.8905, 0.1538, 0.8598, 0.1385, 0.8598, 0.1385, 0.8402, 0.1538, 0.8402, 0.2487, 0.8289, 0.2335, 0.8289, 0.2335, 0.7993, 0.2736, 0.7993, 0.2736, 0.8824, 0.2335, 0.8824, 0.2335, 0.8596, 0.2487, 0.8596, 0.9166, 0.7029, 0.8765, 0.7029, 0.8765, 0.4875, 0.9166, 0.4875, 0.9375, 0.2212, 0.8974, 0.2212, 0.8974, 0.00573, 0.9375, 0.00573, 0.8917, 0.3564, 0.8764, 0.3564, 0.8764, 0.2592, 0.9166, 0.2592, 0.9166, 0.4746, 0.8764, 0.4746, 0.8764, 0.3871, 0.8917, 0.3871, 0.4613, 0.7038, 0.4613, 0.4875, 0.4617, 0.4879, 0.4617, 0.7033, 0.6771, 0.4755, 0.6771, 0.3783, 0.6775, 0.3783, 0.6775, 0.476, 0.4483, 0.7175, 0.4488, 0.717, 0.4488, 0.805, 0.4483, 0.805, 0.4613, 0.4875, 0.6776, 0.4875, 0.6771, 0.4879, 0.4617, 0.4879, 0.4613, 0.476, 0.4613, 0.2597, 0.4617, 0.2601, 0.4617, 0.4756, 0.4249, 0.6463, 0.4249, 0.6418, 0.4257, 0.6418, 0.4257, 0.6463, 0.5324, 0.9882, 0.5324, 0.9687, 0.5325, 0.9687, 0.5325, 0.9882, 0.9561, 0.9419, 0.9561, 0.9375, 0.9565, 0.9375, 0.9565, 0.9419, 0.9925, 0.03532, 0.9925, 0.00573, 0.9932, 0.00573, 0.9932, 0.03532, 0.4095, 0.5715, 0.4051, 0.5715, 0.4051, 0.571, 0.4095, 0.571, 0.4095, 0.7879, 0.4051, 0.7879, 0.4051, 0.5715, 0.4095, 0.5715, 0.865, 0.7038, 0.8606, 0.7038, 0.8606, 0.4875, 0.865, 0.4875, 0.8606, 0.2592, 0.865, 0.2592, 0.865, 0.3568, 0.8606, 0.3568, 0.865, 0.4755, 0.8606, 0.4755, 0.8606, 0.3875, 0.865, 0.3875, 0.2335, 0.2884, 0.4498, 0.2884, 0.4498, 0.2936, 0.2335, 0.2936, 0.2098, 0.2936, 0.1198, 0.2936, 0.1198, 0.2884, 0.222, 0.2884, 0.222, 0.2936, 0.2162, 0.2936, 0.2162, 0.2927, 0.2098, 0.2927, 0.0892, 0.2936, 0.00573, 0.2936, 0.00573, 0.2884, 0.0892, 0.2884, 0.00573, 0.00573, 0.222, 0.00573, 0.222, 0.01091, 0.00573, 0.01091, 0.2335, 0.00573, 0.4498, 0.00573, 0.4498, 0.01091, 0.2335, 0.01091, 0.4245, 0.6865, 0.4249, 0.6866, 0.4249, 0.6917, 0.4249, 0.7052, 0.4209, 0.7052, 0.4209, 0.571, 0.4249, 0.571, 0.4249, 0.6418, 0.4249, 0.6463, 0.4245, 0.6463, 0.1271, 0.9323, 0.09644, 0.9323, 0.09644, 0.7984, 0.1271, 0.7984, 0.4383, 0.6464, 0.4379, 0.6463, 0.4379, 0.6418, 0.4379, 0.571, 0.4419, 0.571, 0.4419, 0.7052, 0.4379, 0.7052, 0.4379, 0.6917, 0.4379, 0.6866, 0.4383, 0.6865, 0.1709, 0.9422, 0.1669, 0.9422, 0.1669, 0.9116, 0.1709, 0.9116, 0.949, 0.24, 0.949, 0.2093, 0.953, 0.2093, 0.953, 0.24, 0.9525, 0.08081, 0.9525, 0.09607, 0.949, 0.09607, 0.949, 0.00573, 0.9529, 0.00573, 0.9529, 0.07631, 0.9529, 0.08073, 0.3157, 0.8895, 0.285, 0.8895, 0.285, 0.7993, 0.3157, 0.7993, 0.9495, 0.1781, 0.9495, 0.1075, 0.9534, 0.1075, 0.9534, 0.1979, 0.9499, 0.1979, 0.9499, 0.1826, 0.9495, 0.1825, 0.08469, 0.9251, 0.08117, 0.9251, 0.08117, 0.8944, 0.08469, 0.8944, 0.439, 0.9667, 0.4351, 0.9667, 0.4351, 0.936, 0.439, 0.936, 0.9567, 0.5625, 0.9567, 0.5778, 0.9532, 0.5778, 0.9532, 0.4875, 0.9571, 0.4875, 0.9571, 0.558, 0.9571, 0.5625, 0.3578, 0.8895, 0.3271, 0.8895, 0.3271, 0.7993, 0.3578, 0.7993, 0.9447, 0.7858, 0.9447, 0.7152, 0.9487, 0.7152, 0.9487, 0.8056, 0.9451, 0.8056, 0.9451, 0.7903, 0.9447, 0.7902, 0.4024, 0.9678, 0.3989, 0.9678, 0.3989, 0.9372, 0.4024, 0.9372, 0.9641, 0.788, 0.9601, 0.788, 0.9601, 0.7573, 0.9641, 0.7573, 0.9556, 0.942, 0.9556, 0.9572, 0.9521, 0.9572, 0.9521, 0.8669, 0.9561, 0.8669, 0.9561, 0.9375, 0.9561, 0.9419, 0.3999, 0.8895, 0.3692, 0.8895, 0.3692, 0.7993, 0.3999, 0.7993, 0.9534, 0.4548, 0.9534, 0.3842, 0.9573, 0.3842, 0.9573, 0.4745, 0.9538, 0.4745, 0.9538, 0.4593, 0.9534, 0.4592, 0.968, 0.24, 0.9644, 0.24, 0.9644, 0.2093, 0.968, 0.2093, 0.9641, 0.7459, 0.9601, 0.7459, 0.9601, 0.7152, 0.9641, 0.7152, 0.423, 0.9432, 0.423, 0.9585, 0.4209, 0.9585, 0.4209, 0.8683, 0.4234, 0.8683, 0.4234, 0.9387, 0.4234, 0.9432, 0.2207, 0.8887, 0.1901, 0.8887, 0.1901, 0.7984, 0.2207, 0.7984, 0.9536, 0.6643, 0.9532, 0.6643, 0.9532, 0.6598, 0.9532, 0.5893, 0.9557, 0.5893, 0.9557, 0.6796, 0.9536, 0.6796, 0.9671, 0.07849, 0.9651, 0.07849, 0.9651, 0.04784, 0.9671, 0.04784, 0.9674, 0.1803, 0.9649, 0.1803, 0.9649, 0.1496, 0.9674, 0.1496, 0.9305, 0.3991, 0.928, 0.3991, 0.928, 0.2592, 0.9305, 0.2592, 0.9325, 0.8554, 0.9018, 0.8554, 0.9018, 0.7152, 0.9325, 0.7152, 0.4234, 0.7166, 0.4234, 0.8568, 0.4209, 0.8568, 0.4209, 0.7166, 0.9674, 0.1382, 0.9649, 0.1382, 0.9649, 0.1075, 0.9674, 0.1075, 0.9675, 0.03638, 0.9651, 0.03638, 0.9651, 0.005731, 0.9675, 0.00573, 0.6899, 0.1725, 0.6899, 0.08791, 0.7032, 0.08332, 0.7032, 0.1779, 0.6899, 0.2348, 0.6899, 0.1725, 0.7032, 0.1779, 0.7032, 0.2477, 0.5419, 0.01857, 0.4736, 0.01858, 0.4613, 0.005764, 0.5376, 0.005753, 0.6223, 0.2349, 0.6899, 0.2348, 0.7032, 0.2477, 0.6276, 0.2477, 0.4736, 0.2349, 0.5426, 0.2349, 0.5385, 0.2477, 0.4613, 0.2477, 0.5426, 0.2349, 0.6223, 0.2349, 0.6276, 0.2477, 0.5385, 0.2477, 0.4736, 0.08881, 0.4736, 0.173, 0.4613, 0.1785, 0.4613, 0.08433, 0.4736, 0.173, 0.4736, 0.2349, 0.4613, 0.2477, 0.4613, 0.1785, 0.6899, 0.01855, 0.6219, 0.01856, 0.6271, 0.005741, 0.7032, 0.00573, 0.6219, 0.01856, 0.5419, 0.01857, 0.5376, 0.005753, 0.6271, 0.005741, 0.6899, 0.08791, 0.6899, 0.01855, 0.7032, 0.00573, 0.7032, 0.08332, 0.4736, 0.01858, 0.4736, 0.08881, 0.4613, 0.08433, 0.4613, 0.005764, 0.8859, 0.1079, 0.8152, 0.1079, 0.8152, 0.1386, 0.8859, 0.1386, 0.8859, 0.1682, 0.8155, 0.1682, 0.8155, 0.1988, 0.8859, 0.1988, 0.8859, 0.222, 0.7147, 0.222, 0.7147, 0.1538, 0.7147, 0.07378, 0.7147, 0.00573, 0.8003, 0.00573, 0.8859, 0.005731, 0.8859, 0.01734, 0.8155, 0.01734, 0.8155, 0.04799, 0.8859, 0.04799, 0.8859, 0.06759, 0.8155, 0.06759, 0.8155, 0.09824, 0.8859, 0.09824, 0.8655, 0.2335, 0.8699, 0.2335, 0.8699, 0.2451, 0.8655, 0.2451, 0.8606, 0.4755, 0.865, 0.4755, 0.865, 0.4759, 0.8606, 0.4759, 0.4488, 0.717, 0.4372, 0.717, 0.4372, 0.7166, 0.4488, 0.7166, 0.8973, 0.2451, 0.8973, 0.2335, 0.8977, 0.2335, 0.8977, 0.2451, 0.03529, 0.9878, 0.03088, 0.9878, 0.03088, 0.9682, 0.03529, 0.9682, 0.544, 0.9882, 0.544, 0.9687, 0.5442, 0.9687, 0.5442, 0.9882, 0.9571, 0.5625, 0.9571, 0.558, 0.9573, 0.558, 0.9573, 0.5625, 0.9534, 0.4548, 0.9534, 0.4592, 0.9532, 0.4592, 0.9532, 0.4548, 0.8858, 0.2432, 0.8814, 0.2432, 0.8814, 0.2335, 0.8858, 0.2335, 0.9447, 0.7858, 0.9447, 0.7902, 0.944, 0.7902, 0.944, 0.7858, 0.9096, 0.2432, 0.9096, 0.2335, 0.9103, 0.2335, 0.9103, 0.2432, 0.9218, 0.2432, 0.9218, 0.2335, 0.9226, 0.2335, 0.9226, 0.2432, 0.2152, 0.9002, 0.2196, 0.9002, 0.2196, 0.9298, 0.2152, 0.9298, 0.979, 0.07743, 0.979, 0.04784, 0.9797, 0.04784, 0.9797, 0.07743, 0.4379, 0.6418, 0.4379, 0.6463, 0.4372, 0.6463, 0.4372, 0.6418, 0.9529, 0.08073, 0.9529, 0.07631, 0.9536, 0.07631, 0.9536, 0.08073, 0.402, 0.9242, 0.3976, 0.9242, 0.3976, 0.901, 0.402, 0.901, 0.4845, 0.2597, 0.4613, 0.2597, 0.4613, 0.2592, 0.4845, 0.2592, 0.9495, 0.1781, 0.9495, 0.1825, 0.949, 0.1825, 0.949, 0.1781, 0.985, 0.3205, 0.985, 0.2973, 0.9855, 0.2973, 0.9855, 0.3205, 0.5748, 0.9855, 0.5739, 0.9855, 0.5739, 0.9687, 0.5748, 0.9687, 0.5748, 0.9695, 0.9735, 0.3141, 0.9671, 0.3141, 0.9671, 0.2973, 0.9735, 0.2973, 0.5556, 0.9687, 0.5565, 0.9687, 0.5565, 0.9855, 0.5556, 0.9855, 0.5556, 0.9695, 0.9349, 0.2399, 0.934, 0.2399, 0.934, 0.2335, 0.9349, 0.2335, 0.9449, 0.8501, 0.944, 0.8501, 0.944, 0.8437, 0.9449, 0.8437, 0.6834, 0.7152, 0.7812, 0.7901, 0.6834, 0.7845, 0.6834, 0.8786, 0.7812, 0.8743, 0.6834, 0.9572, 0.6834, 0.7845, 0.7812, 0.7901, 0.7812, 0.8743, 0.6834, 0.8786, 0.8904, 0.7978, 0.8904, 0.8822, 0.7927, 0.8874, 0.7927, 0.7928, 0.6719, 0.7964, 0.5739, 0.7908, 0.5739, 0.7152, 0.5624, 0.7913, 0.4613, 0.7964, 0.5624, 0.7152, 0.006063, 0.8827, 0.00573, 0.7984, 0.08497, 0.7985, 0.08497, 0.883, 0.6719, 0.8757, 0.5739, 0.88, 0.5739, 0.7908, 0.6719, 0.7964, 0.5624, 0.8808, 0.4613, 0.8754, 0.4613, 0.7964, 0.5624, 0.7913, 0.7927, 0.9572, 0.7927, 0.8874, 0.8904, 0.8822, 0.6719, 0.8757, 0.5739, 0.9572, 0.5739, 0.88, 0.5624, 0.9572, 0.4613, 0.8754, 0.5624, 0.8808, 0.7927, 0.7152, 0.8904, 0.7978, 0.7927, 0.7928, 0.4462, 0.8952, 0.4488, 0.8919, 0.4488, 0.9246, 0.4462, 0.9219, 0.4462, 0.9219, 0.4488, 0.9246, 0.4351, 0.9246, 0.4351, 0.8919, 0.4488, 0.8919, 0.4462, 0.8952, 0.4426, 0.8952, 0.4406, 0.8952, 0.4371, 0.8952, 0.4371, 0.9219, 0.4406, 0.9219, 0.4426, 0.9219, 0.4426, 0.8952, 0.4426, 0.9219, 0.4406, 0.9219, 0.4406, 0.8952, 0.04224, 0.8978, 0.04456, 0.8944, 0.04456, 0.9271, 0.04224, 0.9245, 0.04224, 0.9245, 0.04456, 0.9271, 0.03088, 0.9271, 0.03088, 0.8944, 0.04456, 0.8944, 0.04224, 0.8978, 0.0387, 0.8978, 0.03675, 0.8978, 0.03321, 0.8978, 0.03321, 0.9245, 0.03675, 0.9245, 0.0387, 0.9245, 0.0387, 0.8978, 0.0387, 0.9245, 0.03675, 0.9245, 0.03675, 0.8978, 0.2612, 0.8972, 0.2586, 0.8938, 0.2723, 0.8938, 0.2723, 0.9265, 0.2586, 0.9265, 0.2612, 0.9239, 0.2648, 0.9239, 0.2668, 0.9239, 0.2703, 0.9239, 0.2703, 0.8972, 0.2668, 0.8972, 0.2648, 0.8972, 0.2648, 0.9239, 0.2648, 0.8972, 0.2668, 0.8972, 0.2668, 0.9239, 0.2612, 0.9239, 0.2586, 0.9265, 0.2586, 0.8938, 0.2612, 0.8972, 0.1959, 0.9035, 0.1924, 0.9035, 0.1901, 0.9002, 0.2038, 0.9002, 0.2038, 0.9328, 0.1901, 0.9328, 0.1924, 0.9302, 0.1959, 0.9302, 0.1979, 0.9302, 0.2014, 0.9302, 0.2014, 0.9035, 0.1979, 0.9035, 0.1959, 0.9302, 0.1959, 0.9035, 0.1979, 0.9035, 0.1979, 0.9302, 0.1924, 0.9302, 0.1901, 0.9328, 0.1901, 0.9002, 0.1924, 0.9035, 0.7649, 0.2472, 0.7649, 0.2335, 0.7786, 0.2335, 0.7786, 0.2472, 0.06279, 0.9545, 0.07647, 0.9545, 0.07871, 0.9568, 0.06052, 0.9568, 0.928, 0.702, 0.928, 0.6382, 0.9417, 0.6382, 0.9417, 0.702, 0.927, 0.9308, 0.927, 0.8669, 0.9407, 0.8669, 0.9407, 0.9308, 0.928, 0.5514, 0.928, 0.4875, 0.9417, 0.4875, 0.9417, 0.5514, 0.4351, 0.8804, 0.4351, 0.8165, 0.4488, 0.8165, 0.4488, 0.8804, 0.1109, 0.9445, 0.09721, 0.9445, 0.09644, 0.9438, 0.1117, 0.9438, 0.07647, 0.9408, 0.06279, 0.9408, 0.06052, 0.9386, 0.07871, 0.9386, 0.06279, 0.9408, 0.06279, 0.9545, 0.06052, 0.9568, 0.06052, 0.9386, 0.07647, 0.9545, 0.07647, 0.9408, 0.07871, 0.9386, 0.07871, 0.9568, 0.09721, 0.9582, 0.1109, 0.9582, 0.1117, 0.959, 0.09644, 0.959, 0.3246, 0.9519, 0.3246, 0.9382, 0.3254, 0.9375, 0.3254, 0.9527, 0.3109, 0.9382, 0.3109, 0.9519, 0.3102, 0.9527, 0.3102, 0.9375, 0.5063, 0.9839, 0.5037, 0.9839, 0.5037, 0.9687, 0.5063, 0.9687, 0.0777, 0.9835, 0.07503, 0.9835, 0.07503, 0.9682, 0.0777, 0.9682, 0.4781, 0.9839, 0.4754, 0.9839, 0.4754, 0.9687, 0.4781, 0.9687, 0.04943, 0.9835, 0.04675, 0.9835, 0.04675, 0.9682, 0.04943, 0.9682, 0.3246, 0.9382, 0.3109, 0.9382, 0.3102, 0.9375, 0.3254, 0.9375, 0.3109, 0.9519, 0.3246, 0.9519, 0.3254, 0.9527, 0.3102, 0.9527, 0.09721, 0.9445, 0.09721, 0.9582, 0.09644, 0.959, 0.09644, 0.9438, 0.1109, 0.9582, 0.1109, 0.9445, 0.1117, 0.9438, 0.1117, 0.959, 0.3692, 0.9602, 0.3783, 0.9372, 0.3874, 0.9602, 0.2335, 0.9609, 0.2426, 0.938, 0.2517, 0.9609, 0.1385, 0.9364, 0.1385, 0.9116, 0.1555, 0.9297, 0.3386, 0.9243, 0.3477, 0.901, 0.3568, 0.9243, 0.1385, 0.9744, 0.1385, 0.9478, 0.1409, 0.9478, 0.1409, 0.9744, 0.9711, 0.5256, 0.9711, 0.5522, 0.9688, 0.5522, 0.9688, 0.5256, 0.9931, 0.07447, 0.9912, 0.07447, 0.9912, 0.04784, 0.9931, 0.04784, 0.9703, 0.9317, 0.9679, 0.9317, 0.9679, 0.905, 0.9703, 0.905, 0.3121, 0.9641, 0.3121, 0.9908, 0.3102, 0.9908, 0.3102, 0.9641, 0.1924, 0.9443, 0.1924, 0.9709, 0.1901, 0.9709, 0.1901, 0.9443, 0.7208, 0.2449, 0.7208, 0.2472, 0.7173, 0.2472, 0.7173, 0.2449, 0.7173, 0.2358, 0.7173, 0.2335, 0.7208, 0.2335, 0.7208, 0.2358, 0.7173, 0.2394, 0.7208, 0.2394, 0.7208, 0.2413, 0.7173, 0.2413, 0.7208, 0.2449, 0.7173, 0.2449, 0.7173, 0.2413, 0.7208, 0.2413, 0.8176, 0.2446, 0.8152, 0.2446, 0.8152, 0.2411, 0.8176, 0.241, 0.8266, 0.241, 0.8289, 0.241, 0.8289, 0.2446, 0.8266, 0.2446, 0.8266, 0.2421, 0.823, 0.2446, 0.8211, 0.2446, 0.8211, 0.2426, 0.8211, 0.241, 0.823, 0.241, 0.8266, 0.2421, 0.8252, 0.2427, 0.8249, 0.241, 0.8266, 0.241, 0.8266, 0.2446, 0.823, 0.2446, 0.823, 0.241, 0.8249, 0.241, 0.8252, 0.2427, 0.8266, 0.2421, 0.8194, 0.241, 0.8211, 0.241, 0.8211, 0.2426, 0.8196, 0.2422, 0.8196, 0.2422, 0.8211, 0.2426, 0.8211, 0.2446, 0.8176, 0.2446, 0.8176, 0.241, 0.8194, 0.241, 0.1547, 0.9744, 0.1523, 0.9744, 0.1523, 0.9478, 0.1547, 0.9478, 0.9943, 0.1342, 0.9923, 0.1342, 0.9923, 0.1075, 0.9943, 0.1075, 0.2874, 0.9451, 0.2874, 0.9717, 0.285, 0.9717, 0.285, 0.9451, 0.9703, 0.9698, 0.9679, 0.9698, 0.9679, 0.9431, 0.9703, 0.9431, 0.3255, 0.9641, 0.3255, 0.9908, 0.3236, 0.9908, 0.3236, 0.9641, 0.9711, 0.3842, 0.9711, 0.4108, 0.9688, 0.4108, 0.9688, 0.3842, 0.7263, 0.2449, 0.7263, 0.2472, 0.7228, 0.2472, 0.7228, 0.2449, 0.7228, 0.2335, 0.7263, 0.2335, 0.7263, 0.2358, 0.7228, 0.2358, 0.7263, 0.2394, 0.7263, 0.2413, 0.7228, 0.2413, 0.7228, 0.2394, 0.7228, 0.2394, 0.7228, 0.2358, 0.7263, 0.2358, 0.7263, 0.2394, 0.7263, 0.2413, 0.7263, 0.2449, 0.7228, 0.2449, 0.7228, 0.2413, 0.8176, 0.2361, 0.8176, 0.239, 0.8152, 0.239, 0.8152, 0.2355, 0.8176, 0.2355, 0.8266, 0.2355, 0.8289, 0.2355, 0.8289, 0.239, 0.8266, 0.239, 0.823, 0.239, 0.8211, 0.239, 0.8211, 0.2355, 0.823, 0.2355, 0.823, 0.2364, 0.823, 0.2355, 0.8238, 0.2355, 0.824, 0.2368, 0.823, 0.2364, 0.8266, 0.239, 0.823, 0.239, 0.823, 0.2364, 0.824, 0.2368, 0.8238, 0.2355, 0.8266, 0.2355, 0.8176, 0.2355, 0.8183, 0.2355, 0.8184, 0.2363, 0.8176, 0.2361, 0.8184, 0.2363, 0.8183, 0.2355, 0.8211, 0.2355, 0.8211, 0.239, 0.8176, 0.239, 0.8176, 0.2361, 0.9825, 0.4875, 0.9845, 0.4875, 0.9845, 0.5141, 0.9825, 0.5141, 0.9812, 0.6159, 0.9812, 0.5893, 0.9832, 0.5893, 0.9832, 0.6159, 0.9697, 0.2858, 0.9671, 0.2858, 0.9671, 0.2592, 0.9697, 0.2592, 0.2723, 0.9646, 0.2697, 0.9646, 0.2697, 0.938, 0.2723, 0.938, 0.9788, 0.1075, 0.9809, 0.1075, 0.9809, 0.1342, 0.9788, 0.1342, 0.9817, 0.8669, 0.9837, 0.8669, 0.9837, 0.8936, 0.9817, 0.8936, 0.7263, 0.2413, 0.7283, 0.2413, 0.7283, 0.2449, 0.7263, 0.2449, 0.7208, 0.2449, 0.7208, 0.2413, 0.7228, 0.2413, 0.7228, 0.2449, 0.7173, 0.2449, 0.7147, 0.2449, 0.7147, 0.2413, 0.7173, 0.2413, 0.8211, 0.239, 0.8211, 0.241, 0.8194, 0.241, 0.8176, 0.241, 0.8176, 0.239, 0.8176, 0.2472, 0.8176, 0.2446, 0.8211, 0.2446, 0.8211, 0.2472, 0.8176, 0.2355, 0.8176, 0.2335, 0.8211, 0.2335, 0.8211, 0.2355, 0.8183, 0.2355, 0.9826, 0.5256, 0.9845, 0.5256, 0.9845, 0.5523, 0.9826, 0.5523, 0.9832, 0.6541, 0.9812, 0.6541, 0.9812, 0.6274, 0.9832, 0.6274, 0.9697, 0.6159, 0.9671, 0.6159, 0.9671, 0.5893, 0.9697, 0.5893, 0.981, 0.00573, 0.981, 0.0324, 0.979, 0.0324, 0.979, 0.00573, 0.2152, 0.9412, 0.2178, 0.9412, 0.2178, 0.9679, 0.2152, 0.9679, 0.9837, 0.9698, 0.9817, 0.9698, 0.9817, 0.9432, 0.9837, 0.9432, 0.7263, 0.2358, 0.7283, 0.2358, 0.7283, 0.2394, 0.7263, 0.2394, 0.7208, 0.2358, 0.7228, 0.2358, 0.7228, 0.2394, 0.7208, 0.2394, 0.7173, 0.2394, 0.7147, 0.2394, 0.7147, 0.2358, 0.7173, 0.2358, 0.823, 0.2472, 0.823, 0.2446, 0.8266, 0.2446, 0.8266, 0.2472, 0.8249, 0.241, 0.823, 0.241, 0.823, 0.239, 0.8266, 0.239, 0.8266, 0.241, 0.823, 0.2335, 0.8266, 0.2335, 0.8266, 0.2355, 0.8238, 0.2355, 0.823, 0.2355, 0.7208, 0.2358, 0.7208, 0.2394, 0.7173, 0.2394, 0.7173, 0.2358, 0.2446, 0.8972, 0.2472, 0.8938, 0.2472, 0.9265, 0.2446, 0.9239, 0.2446, 0.9239, 0.2472, 0.9265, 0.2335, 0.9265, 0.2335, 0.8938, 0.2472, 0.8938, 0.2446, 0.8972, 0.241, 0.8972, 0.239, 0.8972, 0.2355, 0.8972, 0.2355, 0.9239, 0.239, 0.9239, 0.241, 0.9239, 0.241, 0.8972, 0.241, 0.9239, 0.239, 0.9239, 0.239, 0.8972, 0.06738, 0.8978, 0.06971, 0.8944, 0.06971, 0.9271, 0.06738, 0.9245, 0.06738, 0.9245, 0.06971, 0.9271, 0.05602, 0.9271, 0.05602, 0.8944, 0.06971, 0.8944, 0.06738, 0.8978, 0.06384, 0.8978, 0.06189, 0.8978, 0.05836, 0.8978, 0.05836, 0.9245, 0.06189, 0.9245, 0.06384, 0.9245, 0.06384, 0.8978, 0.06384, 0.9245, 0.06189, 0.9245, 0.06189, 0.8978, 0.008327, 0.8978, 0.00573, 0.8944, 0.01942, 0.8944, 0.01942, 0.9271, 0.00573, 0.9271, 0.008327, 0.9245, 0.01186, 0.9245, 0.01389, 0.9245, 0.01742, 0.9245, 0.01742, 0.8978, 0.01389, 0.8978, 0.01186, 0.8978, 0.01186, 0.9245, 0.01186, 0.8978, 0.01389, 0.8978, 0.01389, 0.9245, 0.008327, 0.9245, 0.00573, 0.9271, 0.00573, 0.8944, 0.008327, 0.8978, 0.2909, 0.9043, 0.2873, 0.9043, 0.285, 0.901, 0.2987, 0.901, 0.2987, 0.9336, 0.285, 0.9336, 0.2873, 0.931, 0.2909, 0.931, 0.2928, 0.931, 0.2964, 0.931, 0.2964, 0.9043, 0.2928, 0.9043, 0.2909, 0.931, 0.2909, 0.9043, 0.2928, 0.9043, 0.2928, 0.931, 0.2873, 0.931, 0.285, 0.9336, 0.285, 0.901, 0.2873, 0.9043, 0.7901, 0.2472, 0.7901, 0.2335, 0.8038, 0.2335, 0.8038, 0.2472, 0.03314, 0.9545, 0.04682, 0.9545, 0.04906, 0.9568, 0.03088, 0.9568, 0.942, 0.323, 0.942, 0.2592, 0.9557, 0.2592, 0.9557, 0.323, 0.928, 0.4745, 0.928, 0.4106, 0.9417, 0.4106, 0.9417, 0.4745, 0.928, 0.6268, 0.928, 0.5628, 0.9417, 0.5628, 0.9417, 0.6268, 0.9018, 0.9308, 0.9018, 0.8669, 0.9155, 0.8669, 0.9155, 0.9308, 0.9584, 0.8178, 0.9447, 0.8178, 0.944, 0.817, 0.9592, 0.817, 0.04682, 0.9408, 0.03314, 0.9408, 0.03088, 0.9386, 0.04906, 0.9386, 0.03314, 0.9408, 0.03314, 0.9545, 0.03088, 0.9568, 0.03088, 0.9386, 0.04682, 0.9545, 0.04682, 0.9408, 0.04906, 0.9386, 0.04906, 0.9568, 0.9447, 0.8315, 0.9584, 0.8315, 0.9592, 0.8323, 0.944, 0.8323, 0.9163, 0.9567, 0.9163, 0.943, 0.9171, 0.9423, 0.9171, 0.9575, 0.9026, 0.943, 0.9026, 0.9567, 0.9018, 0.9575, 0.9018, 0.9423, 0.5205, 0.9839, 0.5178, 0.9839, 0.5178, 0.9687, 0.5205, 0.9687, 0.4639, 0.9839, 0.4613, 0.9839, 0.4613, 0.9687, 0.4639, 0.9687, 0.4922, 0.9839, 0.4895, 0.9839, 0.4895, 0.9687, 0.4922, 0.9687, 0.06357, 0.9835, 0.06089, 0.9835, 0.06089, 0.9682, 0.06357, 0.9682, 0.9163, 0.943, 0.9026, 0.943, 0.9018, 0.9423, 0.9171, 0.9423, 0.9026, 0.9567, 0.9163, 0.9567, 0.9171, 0.9575, 0.9018, 0.9575, 0.9447, 0.8178, 0.9447, 0.8315, 0.944, 0.8323, 0.944, 0.817, 0.9584, 0.8315, 0.9584, 0.8178, 0.9592, 0.817, 0.9592, 0.8323, 0.3386, 0.9587, 0.3477, 0.9357, 0.3568, 0.9587, 0.942, 0.3574, 0.9511, 0.3345, 0.9602, 0.3574, 0.3692, 0.919, 0.3862, 0.901, 0.3862, 0.9257, 0.3102, 0.926, 0.3102, 0.901, 0.3271, 0.9194, 0.9755, 0.7419, 0.9755, 0.7152, 0.9779, 0.7152, 0.9779, 0.7419, 0.974, 0.3345, 0.974, 0.3611, 0.9716, 0.3611, 0.9716, 0.3345, 0.9913, 0.7419, 0.9893, 0.7419, 0.9893, 0.7152, 0.9913, 0.7152, 0.1255, 0.9704, 0.1231, 0.9704, 0.1231, 0.9438, 0.1255, 0.9438, 0.9874, 0.3345, 0.9874, 0.3611, 0.9854, 0.3611, 0.9854, 0.3345, 0.9711, 0.4875, 0.9711, 0.5141, 0.9688, 0.5141, 0.9688, 0.4875, 0.7459, 0.2449, 0.7459, 0.2472, 0.7424, 0.2472, 0.7424, 0.2449, 0.7424, 0.2358, 0.7424, 0.2335, 0.7459, 0.2335, 0.7459, 0.2358, 0.7424, 0.2394, 0.7459, 0.2394, 0.7459, 0.2413, 0.7424, 0.2413, 0.7459, 0.2449, 0.7424, 0.2449, 0.7424, 0.2413, 0.7459, 0.2413, 0.8427, 0.2446, 0.8404, 0.2446, 0.8404, 0.241, 0.8427, 0.241, 0.8517, 0.241, 0.8541, 0.241, 0.8541, 0.2446, 0.8517, 0.2446, 0.8517, 0.2421, 0.8482, 0.2446, 0.8462, 0.2446, 0.8462, 0.2426, 0.8462, 0.241, 0.8482, 0.241, 0.8517, 0.2421, 0.8503, 0.2427, 0.85, 0.241, 0.8517, 0.241, 0.8517, 0.2446, 0.8482, 0.2446, 0.8482, 0.241, 0.85, 0.241, 0.8503, 0.2427, 0.8517, 0.2421, 0.8445, 0.241, 0.8462, 0.241, 0.8462, 0.2426, 0.8447, 0.2422, 0.8447, 0.2422, 0.8462, 0.2426, 0.8462, 0.2446, 0.8427, 0.2446, 0.8427, 0.241, 0.8445, 0.241, 0.9779, 0.784, 0.9755, 0.784, 0.9755, 0.7573, 0.9779, 0.7573, 0.9913, 0.784, 0.9893, 0.784, 0.9893, 0.7573, 0.9913, 0.7573, 0.973, 0.817, 0.973, 0.8437, 0.9706, 0.8437, 0.9706, 0.817, 0.9703, 0.8936, 0.9679, 0.8936, 0.9679, 0.8669, 0.9703, 0.8669, 0.9864, 0.817, 0.9864, 0.8437, 0.9844, 0.8437, 0.9844, 0.817, 0.9711, 0.4223, 0.9711, 0.449, 0.9688, 0.449, 0.9688, 0.4223, 0.7515, 0.2449, 0.7515, 0.2472, 0.748, 0.2472, 0.748, 0.2449, 0.748, 0.2335, 0.7515, 0.2335, 0.7515, 0.2358, 0.748, 0.2358, 0.7515, 0.2394, 0.7515, 0.2413, 0.748, 0.2413, 0.748, 0.2394, 0.748, 0.2394, 0.748, 0.2358, 0.7515, 0.2358, 0.7515, 0.2394, 0.7515, 0.2413, 0.7515, 0.2449, 0.748, 0.2449, 0.748, 0.2413, 0.8427, 0.2361, 0.8427, 0.239, 0.8404, 0.239, 0.8404, 0.2355, 0.8427, 0.2355, 0.8517, 0.2355, 0.8541, 0.2355, 0.8541, 0.239, 0.8517, 0.239, 0.8482, 0.239, 0.8462, 0.239, 0.8462, 0.2355, 0.8482, 0.2355, 0.8482, 0.2364, 0.8482, 0.2355, 0.8489, 0.2355, 0.8492, 0.2368, 0.8482, 0.2364, 0.8517, 0.239, 0.8482, 0.239, 0.8482, 0.2364, 0.8492, 0.2368, 0.8489, 0.2355, 0.8517, 0.2355, 0.8427, 0.2355, 0.8434, 0.2355, 0.8436, 0.2363, 0.8427, 0.2361, 0.8436, 0.2363, 0.8434, 0.2355, 0.8462, 0.2355, 0.8462, 0.239, 0.8427, 0.239, 0.8427, 0.2361, 0.9825, 0.3842, 0.9845, 0.3842, 0.9845, 0.4109, 0.9825, 0.4109, 0.9794, 0.236, 0.9794, 0.2093, 0.9814, 0.2093, 0.9814, 0.236, 0.9697, 0.6541, 0.9671, 0.6541, 0.9671, 0.6274, 0.9697, 0.6274, 0.008327, 0.9653, 0.00573, 0.9653, 0.00573, 0.9386, 0.008327, 0.9386, 0.1669, 0.9537, 0.1689, 0.9537, 0.1689, 0.9804, 0.1669, 0.9804, 0.9812, 0.6655, 0.9832, 0.6655, 0.9832, 0.6922, 0.9812, 0.6922, 0.7515, 0.2413, 0.7535, 0.2413, 0.7535, 0.2449, 0.7515, 0.2449, 0.7459, 0.2449, 0.7459, 0.2413, 0.748, 0.2413, 0.748, 0.2449, 0.7424, 0.2449, 0.7398, 0.2449, 0.7398, 0.2413, 0.7424, 0.2413, 0.8462, 0.239, 0.8462, 0.241, 0.8445, 0.241, 0.8427, 0.241, 0.8427, 0.239, 0.8427, 0.2472, 0.8427, 0.2446, 0.8462, 0.2446, 0.8462, 0.2472, 0.8427, 0.2355, 0.8427, 0.2335, 0.8462, 0.2335, 0.8462, 0.2355, 0.8434, 0.2355, 0.9825, 0.4223, 0.9845, 0.4223, 0.9845, 0.449, 0.9825, 0.449, 0.9832, 0.2859, 0.9812, 0.2859, 0.9812, 0.2592, 0.9832, 0.2592, 0.9697, 0.6922, 0.9671, 0.6922, 0.9671, 0.6655, 0.9697, 0.6655, 0.9809, 0.1457, 0.9809, 0.1723, 0.9788, 0.1723, 0.9788, 0.1457, 0.9381, 0.9423, 0.9407, 0.9423, 0.9407, 0.9689, 0.9381, 0.9689, 0.9837, 0.9317, 0.9817, 0.9317, 0.9817, 0.905, 0.9837, 0.905, 0.7515, 0.2358, 0.7535, 0.2358, 0.7535, 0.2394, 0.7515, 0.2394, 0.7459, 0.2358, 0.748, 0.2358, 0.748, 0.2394, 0.7459, 0.2394, 0.7424, 0.2394, 0.7398, 0.2394, 0.7398, 0.2358, 0.7424, 0.2358, 0.8482, 0.2472, 0.8482, 0.2446, 0.8517, 0.2446, 0.8517, 0.2472, 0.85, 0.241, 0.8482, 0.241, 0.8482, 0.239, 0.8517, 0.239, 0.8517, 0.241, 0.8482, 0.2335, 0.8517, 0.2335, 0.8517, 0.2355, 0.8489, 0.2355, 0.8482, 0.2355, 0.7459, 0.2358, 0.7459, 0.2394, 0.7424, 0.2394, 0.7424, 0.2358])
me_cube_074.materials.append(mat_material_001)
me_cube_074.update()
me_cube_074.normals_split_custom_set([tuple(v) for v in zip(*[iter([-1.0, -1.995e-08, 0.0, -1.0, -1.995e-08, 0.0, -1.0, -9.974e-09, 0.0, -1.0, -9.974e-09, 0.0, -1.0, -1.995e-08, 0.0, -1.0, -1.995e-08, 0.0, -1.0, -9.974e-09, 0.0, -1.0, -6.649e-09, 0.0, -1.0, -1.995e-08, 0.0, -1.0, -1.995e-08, 0.0, -1.0, -1.995e-08, 0.0, 0.0, 1.0, -5.636e-08, 0.0, 1.0, -5.636e-08, 0.0, 1.0, -2.818e-08, 0.0, 1.0, -2.818e-08, 0.0, 1.0, -5.636e-08, 0.0, 1.0, -5.636e-08, 1.0, 0.0, 0.0, 1.0, 0.0, 0.0, 1.0, 0.0, 0.0, 1.0, 0.0, 0.0, 1.0, 0.0, 0.0, 1.0, 0.0, 0.0, 1.0, 0.0, 0.0, 1.0, 0.0, 0.0, 1.0, 0.0, 0.0, 1.0, 0.0, 0.0, 0.0, 0.0, -1.0, 0.0, 0.0, -1.0, 0.0, 0.0, -1.0, 0.0, 0.0, -1.0, -1.0, 0.0, 0.0, -1.0, 0.0, 0.0, -1.0, 0.0, 0.0, -1.0, 0.0, 0.0, -1.0, 0.0, 0.0, -1.0, 0.0, 0.0, -1.0, 0.0, 0.0, -1.0, 0.0, 0.0, -1.0, 0.0, 0.0, -1.0, 0.0, 0.0, -1.0, 0.0, 0.0, -1.0, 0.0, 0.0, 0.0, -1.0, 1.548e-07, 0.0, -1.0, -2.292e-08, 0.0, -1.0, -2.292e-08, 0.0, -1.0, -1.146e-08, 0.0, -1.0, -1.146e-08, 0.0, -1.0, -2.292e-08, 0.0, -1.0, -2.292e-08, 0.0, -1.0, 1.548e-07, 0.0, -1.0, 1.548e-07, 0.0, -1.0, -2.292e-08, 0.0, -1.0, -2.292e-08, 0.0, -1.0, 1.548e-07, 0.0, 1.0, 0.0, 0.0, 1.0, 0.0, 0.0, 1.0, 0.0, 0.0, 1.0, 0.0, 0.1832, 0.0, 0.9831, 0.1832, 0.0, 0.9831, 0.1832, 0.0, 0.9831, 0.1832, 0.0, 0.9831, 0.0, -0.1832, 0.9831, 0.0, -0.1832, 0.9831, 0.0, -0.1832, 0.9831, 0.0, -0.1832, 0.9831, 0.0, -0.1832, 0.9831, 0.0, -0.1832, 0.9831, 0.0, -0.1832, 0.9831, 0.0, -0.1832, 0.9831, 0.0, -0.1832, -0.9831, 0.0, -0.1832, -0.9831, 0.0, -0.1832, -0.9831, 0.0, -0.1832, -0.9831, 0.0, -0.1832, -0.9831, 0.0, -0.1832, -0.9831, 0.0, -0.1832, -0.9831, 0.0, -0.1832, -0.9831, 0.0, -0.1832, -0.9831, 0.0, -0.1832, -0.9831, 0.0, -0.1832, -0.9831, 0.0, -0.1832, -0.9831, 0.0, -0.1832, -0.9831, 0.0, -0.1832, -0.9831, 0.0, -0.1832, -0.9831, 0.0, -0.1832, -0.9831, 0.0, -0.1832, -0.9831, 0.0, -0.1832, -0.9831, 0.0, -0.1832, -0.9831, 0.0, -0.1832, -0.9831, 0.0, 0.1832, -0.9831, 0.0, 0.1832, -0.9831, 0.0, 0.1832, -0.9831, 0.0, 0.1832, -0.9831, 0.0, -1.0, -1.107e-07, 0.0, -1.0, -1.107e-07, 0.0, -1.0, -1.107e-07, 0.0, -1.0, -1.107e-07, 0.0, -1.0, -1.107e-07, 0.0, -1.0, -1.107e-07, 0.0, -1.0, -1.107e-07, 0.0, -1.0, -1.107e-07, 0.0, -1.0, -1.107e-07, 0.0, -1.0, -1.107e-07, 0.0, -1.0, -1.107e-07, 0.0, -1.0, -1.107e-07, 0.0, -1.0, -1.825e-07, 0.0, -1.0, -1.825e-07, 0.0, -1.0, -1.825e-07, 0.0, -1.0, -1.825e-07, 0.0, -1.0, -1.825e-07, 0.0, -1.0, -1.825e-07, 0.0, -1.0, -1.825e-07, 0.0, -1.0, -1.825e-07, 1.0, 0.0, 0.0, 1.0, 0.0, 0.0, 1.0, 0.0, 0.0, 1.0, 0.0, 0.0, 0.0, 1.0, 0.0, 0.0, 1.0, 0.0, 0.0, 1.0, 0.0, 0.0, 1.0, 0.0, -1.0, 0.0, 0.0, -1.0, 0.0, 0.0, -1.0, 0.0, 0.0, -1.0, 0.0, 0.0, -1.0, 0.0, 0.0, -1.0, 0.0, 0.0, -1.0, 0.0, 0.0, -1.0, 0.0, 0.0, 0.0, 0.1832, 0.9831, 0.0, 0.1832, 0.9831, 0.0, 0.1832, 0.9831, 0.0, 0.1832, 0.9831, -0.1832, 0.0, -0.9831, -0.1832, 0.0, -0.9831, -0.1832, 0.0, -0.9831, -0.1832, 0.0, -0.9831, -0.1832, 0.0, -0.9831, -0.1832, 0.0, -0.9831, -0.1832, 0.0, -0.9831, -0.1832, 0.0, -0.9831, -0.1832, 0.0, 0.9831, -0.1832, 0.0, 0.9831, -0.1832, 0.0, 0.9831, -0.1832, 0.0, 0.9831, 0.1832, 0.0, -0.9831, 0.1832, 0.0, -0.9831, 0.1832, 0.0, -0.9831, 0.1832, 0.0, -0.9831, 1.0, 1.204e-08, 0.0, 1.0, 1.521e-08, 0.0, 1.0, 0.0, 0.0, 1.0, 0.0, 0.0, 0.0, 0.0, -1.0, 0.0, 0.0, -1.0, 0.0, 0.0, -1.0, 0.0, 0.0, -1.0, 1.0, -7.883e-07, 0.0, 1.0, -9.959e-07, 0.0, 1.0, 0.0, 0.0, 1.0, 0.0, 0.0, 0.0, 0.0, 1.0, 0.0, 0.0, 1.0, 0.0, 0.0, 1.0, 0.0, 0.0, 1.0, 1.0, 0.0, 0.0, 1.0, 0.0, 0.0, 1.0, 0.0, 0.0, 1.0, 0.0, 0.0, 1.0, 0.0, 0.0, 1.0, 0.0, 0.0, 1.0, 0.0, 0.0, 1.0, 0.0, 0.0, 0.0, 1.0, 0.0, 0.0, 1.0, -2.818e-08, 0.0, 1.0, -2.818e-08, 0.0, 1.0, 0.0, -1.0, -9.974e-09, 0.0, -1.0, 0.0, 0.0, -1.0, 0.0, 0.0, -1.0, -9.974e-09, 0.0, -1.0, 0.0, 0.0, -1.0, -6.649e-09, 0.0, -1.0, -9.974e-09, 0.0, -1.0, 0.0, 0.0, 0.0, 1.0, 0.0, 0.0, 1.0, 0.0, 0.0, 1.0, 0.0, 0.0, 1.0, 0.0, 0.0, -1.0, 1.548e-07, 0.0, -1.0, 1.548e-07, 0.0, -1.0, 3.325e-07, 0.0, -1.0, 3.325e-07, 0.0, -1.0, 1.548e-07, 0.0, -1.0, 1.548e-07, 0.0, -1.0, 3.325e-07, 0.0, -1.0, 3.325e-07, 0.0, -1.0, -1.146e-08, 0.0, -1.0, -1.146e-08, 0.0, -1.0, 0.0, 0.0, -1.0, 0.0, -1.0, 0.0, 0.0, -1.0, 0.0, 0.0, -1.0, 0.0, 0.0, -1.0, 0.0, 0.0, 1.0, 0.0, 0.0, 1.0, 0.0, 0.0, 1.0, 0.0, 0.0, 1.0, 0.0, 0.0, 1.0, 2.282e-08, 0.0, 1.0, 2.282e-08, 0.0, 1.0, 2.282e-08, 0.0, 1.0, 2.282e-08, 0.0, 1.0, 2.282e-08, 0.0, 1.0, 2.282e-08, 0.0, 1.0, 2.282e-08, 0.0, 1.0, 1.521e-08, 0.0, 1.0, 1.204e-08, 0.0, 1.0, 2.282e-08, 0.0, 0.0, -1.0, 0.0, 0.0, -1.0, 0.0, 0.0, -1.0, 0.0, 0.0, -1.0, 0.0, -1.0, -9.508e-07, 0.0, -1.0, -5.017e-07, 0.0, -1.0, -6.339e-07, 0.0, -1.0, -9.508e-07, 0.0, -1.0, -9.508e-07, 0.0, -1.0, -9.508e-07, 0.0, -1.0, -9.508e-07, 0.0, -1.0, -9.508e-07, 0.0, -1.0, -9.508e-07, 0.0, -1.0, -9.508e-07, 0.0, 0.0, 0.0, 1.0, 0.0, 0.0, 1.0, 0.0, 0.0, 1.0, 0.0, 0.0, 1.0, 0.0, 0.0, -1.0, 0.0, 0.0, -1.0, 0.0, 0.0, -1.0, 0.0, 0.0, -1.0, 1.0, 4.357e-07, 0.0, 1.0, 4.357e-07, 0.0, 1.0, 4.357e-07, 0.0, 1.0, 4.357e-07, 0.0, 1.0, 4.357e-07, 0.0, 1.0, 2.905e-07, 0.0, 1.0, 2.299e-07, 0.0, 0.0, -1.0, 0.0, 0.0, -1.0, 0.0, 0.0, -1.0, 0.0, 0.0, -1.0, 0.0, -1.0, -1.578e-06, 0.0, -1.0, -2.367e-06, 0.0, -1.0, -2.367e-06, 0.0, -1.0, -2.367e-06, 0.0, -1.0, -2.367e-06, 0.0, -1.0, -2.367e-06, 0.0, -1.0, -1.249e-06, 0.0, 0.0, 0.0, 1.0, 0.0, 0.0, 1.0, 0.0, 0.0, 1.0, 0.0, 0.0, 1.0, 0.0, 0.0, -1.0, 0.0, 0.0, -1.0, 0.0, 0.0, -1.0, 0.0, 0.0, -1.0, 1.0, -1.556e-07, 0.0, 1.0, -1.556e-07, 0.0, 1.0, -1.556e-07, 0.0, 1.0, -1.556e-07, 0.0, 1.0, -1.556e-07, 0.0, 1.0, -1.037e-07, 0.0, 1.0, -8.212e-08, 0.0, 0.0, -1.0, 0.0, 0.0, -1.0, 0.0, 0.0, -1.0, 0.0, 0.0, -1.0, 0.0, -1.0, 2.092e-08, 0.0, -1.0, 3.138e-08, 0.0, -1.0, 3.138e-08, 0.0, -1.0, 3.138e-08, 0.0, -1.0, 3.138e-08, 0.0, -1.0, 3.138e-08, 0.0, -1.0, 1.656e-08, 0.0, 0.0, 0.0, 1.0, 0.0, 0.0, 1.0, 0.0, 0.0, 1.0, 0.0, 0.0, 1.0, 0.0, 0.0, -1.0, 0.0, 0.0, -1.0, 0.0, 0.0, -1.0, 0.0, 0.0, -1.0, 1.0, -1.494e-06, 0.0, 1.0, -1.494e-06, 0.0, 1.0, -1.494e-06, 0.0, 1.0, -1.494e-06, 0.0, 1.0, -1.494e-06, 0.0, 1.0, -9.959e-07, 0.0, 1.0, -7.883e-07, 0.0, 0.0, -1.0, 0.0, 0.0, -1.0, 0.0, 0.0, -1.0, 0.0, 0.0, -1.0, 0.0, -1.0, 2.509e-07, 0.0, -1.0, 3.764e-07, 0.0, -1.0, 3.764e-07, 0.0, -1.0, 3.764e-07, 0.0, -1.0, 3.764e-07, 0.0, -1.0, 3.764e-07, 0.0, -1.0, 1.986e-07, 0.0, 0.0, 0.0, 1.0, 0.0, 0.0, 1.0, 0.0, 0.0, 1.0, 0.0, 0.0, 1.0, 0.0, 0.0, -1.0, 0.0, 0.0, -1.0, 0.0, 0.0, -1.0, 0.0, 0.0, -1.0, 0.0, -1.0, 2.504e-08, 0.0, -1.0, 2.504e-08, 0.0, -1.0, 2.504e-08, 0.0, -1.0, 2.504e-08, 0.0, -1.0, 2.504e-08, 0.0, -1.0, 2.504e-08, 0.0, -1.0, 2.504e-08, -1.0, 0.0, 0.0, -1.0, 0.0, 0.0, -1.0, 0.0, 0.0, -1.0, 0.0, 0.0, 0.0, 1.0, 0.0, 0.0, 1.0, 0.0, 0.0, 1.0, 0.0, 0.0, 1.0, 0.0, 0.0, 1.0, 0.0, 0.0, 1.0, 0.0, 0.0, 1.0, 0.0, 0.0, 0.0, 1.0, 0.0, 0.0, 1.0, 0.0, 0.0, 1.0, 0.0, 0.0, 1.0, 0.0, 0.0, -1.0, 0.0, 0.0, -1.0, 0.0, 0.0, -1.0, 0.0, 0.0, -1.0, 0.0, -1.0, 0.0, 0.0, -1.0, 0.0, 0.0, -1.0, 0.0, 0.0, -1.0, 0.0, -1.0, 0.0, 0.0, -1.0, 0.0, 0.0, -1.0, 0.0, 0.0, -1.0, 0.0, 0.0, 0.0, 1.0, 0.0, 0.0, 1.0, 0.0, 0.0, 1.0, 0.0, 0.0, 1.0, 0.0, 0.0, 0.0, 1.0, 0.0, 0.0, 1.0, 0.0, 0.0, 1.0, 0.0, 0.0, 1.0, 0.0, 0.0, -1.0, 0.0, 0.0, -1.0, 0.0, 0.0, -1.0, 0.0, 0.0, -1.0, 0.528, 0.0, -0.8493, 0.528, 0.0, -0.8493, 0.528, 0.0, -0.8493, 0.528, 0.0, -0.8493, 0.528, 0.0, -0.8493, 0.528, 0.0, -0.8493, 0.528, 0.0, -0.8493, 0.528, 0.0, -0.8493, 0.0, 0.5361, -0.8442, 0.0, 0.5361, -0.8442, 0.0, 0.5361, -0.8442, 0.0, 0.5361, -0.8442, 0.0, -0.5397, -0.8419, 0.0, -0.5397, -0.8419, 0.0, -0.5397, -0.8419, 0.0, -0.5397, -0.8419, 0.0, -0.5397, -0.8419, 0.0, -0.5397, -0.8419, 0.0, -0.5397, -0.8419, 0.0, -0.5397, -0.8419, 0.0, -0.5397, -0.8419, 0.0, -0.5397, -0.8419, 0.0, -0.5397, -0.8419, 0.0, -0.5397, -0.8419, -0.5481, 0.0, -0.8364, -0.5481, 0.0, -0.8364, -0.5481, 0.0, -0.8364, -0.5481, 0.0, -0.8364, -0.5481, 0.0, -0.8364, -0.5481, 0.0, -0.8364, -0.5481, 0.0, -0.8364, -0.5481, 0.0, -0.8364, 0.0, 0.5361, -0.8442, 0.0, 0.5361, -0.8442, 0.0, 0.5361, -0.8442, 0.0, 0.5361, -0.8442, 0.0, 0.5361, -0.8442, 0.0, 0.5361, -0.8442, 0.0, 0.5361, -0.8442, 0.0, 0.5361, -0.8442, 0.528, 0.0, -0.8493, 0.528, 0.0, -0.8493, 0.528, 0.0, -0.8493, 0.528, 0.0, -0.8493, -0.5481, 0.0, -0.8364, -0.5481, 0.0, -0.8364, -0.5481, 0.0, -0.8364, -0.5481, 0.0, -0.8364, 0.0, -1.0, 1.225e-08, 0.0, -1.0, 1.225e-08, 0.0, -1.0, 1.225e-08, 0.0, -1.0, 1.225e-08, 0.0, -1.0, 1.225e-08, 0.0, -1.0, 1.225e-08, 0.0, -1.0, 1.225e-08, 0.0, -1.0, 1.225e-08, 0.0, -1.0, 1.225e-08, 0.0, -1.0, 1.225e-08, 0.0, -1.0, 1.225e-08, 0.0, -1.0, 1.225e-08, 0.0, -1.0, 1.225e-08, 0.0, -1.0, 1.225e-08, 0.0, -1.0, 1.225e-08, 0.0, -1.0, 1.225e-08, 0.0, -1.0, 1.225e-08, 0.0, -1.0, 1.225e-08, 0.0, -1.0, 1.225e-08, 0.0, -1.0, 1.225e-08, 0.0, -1.0, 1.225e-08, 0.0, -1.0, 1.225e-08, 0.0, -1.0, 1.225e-08, 0.0, -1.0, 0.0, 0.0, -1.0, 0.0, 0.0, -1.0, 0.0, 0.0, -1.0, 0.0, -1.0, -6.649e-09, 0.0, -1.0, 0.0, 0.0, -1.0, 0.0, 0.0, -1.0, 0.0, 0.0, 0.0, 0.0, -1.0, 0.0, 0.0, -1.0, 0.0, 0.0, -1.0, 0.0, 0.0, -1.0, 0.0, 0.0, 1.0, 0.0, 0.0, 1.0, 0.0, 0.0, 1.0, 0.0, 0.0, 1.0, 0.0, -1.0, 0.0, 0.0, -1.0, 0.0, 0.0, -1.0, 0.0, 0.0, -1.0, 0.0, 0.0, 0.0, 1.0, 0.0, 0.0, 1.0, 0.0, 0.0, 1.0, 0.0, 0.0, 1.0, 1.0, -8.212e-08, 0.0, 1.0, -1.037e-07, 0.0, 1.0, 0.0, 0.0, 1.0, 0.0, 0.0, -1.0, 2.509e-07, 0.0, -1.0, 1.986e-07, 0.0, -1.0, 0.0, 0.0, -1.0, 0.0, 0.0, 0.0, -1.0, 0.0, 0.0, -1.0, 0.0, 0.0, -1.0, 0.0, 0.0, -1.0, 0.0, -1.0, 2.092e-08, 0.0, -1.0, 1.656e-08, 0.0, -1.0, 0.0, 0.0, -1.0, 0.0, 0.0, 0.0, 0.0, -1.0, 0.0, 0.0, -1.0, 0.0, 0.0, -1.0, 0.0, 0.0, -1.0, 0.0, 0.0, 1.0, 0.0, 0.0, 1.0, 0.0, 0.0, 1.0, 0.0, 0.0, 1.0, 0.0, -1.0, 0.0, 0.0, -1.0, 0.0, 0.0, -1.0, 0.0, 0.0, -1.0, 0.0, 0.0, 0.0, -1.0, 0.0, 0.0, -1.0, 0.0, 0.0, -1.0, 0.0, 0.0, -1.0, -1.0, -6.339e-07, 0.0, -1.0, -5.017e-07, 0.0, -1.0, 0.0, 0.0, -1.0, 0.0, 0.0, 1.0, 2.299e-07, 0.0, 1.0, 2.905e-07, 0.0, 1.0, 0.0, 0.0, 1.0, 0.0, 0.0, 0.0, -1.0, 0.0, 0.0, -1.0, 0.0, 0.0, -1.0, 0.0, 0.0, -1.0, 0.0, 0.0, 0.0, -1.0, 0.0, 0.0, -1.0, 0.0, 0.0, -1.0, 0.0, 0.0, -1.0, -1.0, -1.578e-06, 0.0, -1.0, -1.249e-06, 0.0, -1.0, 0.0, 0.0, -1.0, 0.0, 0.0, 0.0, 0.0, 1.0, 0.0, 0.0, 1.0, 0.0, 0.0, 1.0, 0.0, 0.0, 1.0, 1.0, -1.429e-06, 0.0, 1.0, -1.429e-06, 0.0, 1.0, -1.429e-06, 0.0, 1.0, -1.429e-06, 0.0, 1.0, -1.429e-06, 0.0, 0.0, -1.0, 0.0, 0.0, -1.0, 0.0, 0.0, -1.0, 0.0, 0.0, -1.0, 0.0, -1.0, 0.0, 0.0, -1.0, 0.0, 0.0, -1.0, 0.0, 0.0, -1.0, 0.0, 0.0, -1.0, 0.0, 0.0, 0.0, 0.0, 1.0, 0.0, 0.0, 1.0, 0.0, 0.0, 1.0, 0.0, 0.0, 1.0, 0.0, 0.0, -1.0, 0.0, 0.0, -1.0, 0.0, 0.0, -1.0, 0.0, 0.0, -1.0, 0.7632, 0.0, 0.6461, 0.763, -0.0004438, 0.6464, 0.7629, -0.0006792, 0.6465, 0.7623, -0.0006838, 0.6472, 0.7621, -0.0003394, 0.6474, 0.762, 0.0, 0.6476, 0.7629, -0.0006792, 0.6465, 0.763, -0.0004438, 0.6464, 0.7621, -0.0003394, 0.6474, 0.7623, -0.0006838, 0.6472, -0.7644, -1.916e-05, 0.6447, -0.7644, -1.958e-05, 0.6447, -0.7644, -1.246e-05, 0.6447, -0.7644, -1.248e-05, 0.6447, -0.0005616, 0.7892, 0.6141, -0.0003639, 0.7891, 0.6142, 0.0, 0.789, 0.6144, 0.0006993, -0.759, 0.6511, 0.000162, -0.7592, 0.6508, 0.0, -0.7593, 0.6508, 0.0, 0.0, 1.0, 0.0, 0.0, 1.0, 0.0, 0.0, 1.0, 0.0, 0.0, 1.0, -0.0005576, 0.7894, 0.6139, -0.0003664, 0.7894, 0.6138, -0.0003639, 0.7891, 0.6142, -0.0005616, 0.7892, 0.6141, 0.000698, -0.7583, 0.6519, 0.0002813, -0.7582, 0.6521, 0.000162, -0.7592, 0.6508, 0.0006993, -0.759, 0.6511, -0.7645, 0.0, 0.6447, -0.7644, -1.246e-05, 0.6447, -0.7644, -1.958e-05, 0.6447, -0.0005576, 0.7894, 0.6139, 0.0, 0.7896, 0.6136, -0.0003664, 0.7894, 0.6138, 0.0, -0.758, 0.6522, 0.0002813, -0.7582, 0.6521, 0.000698, -0.7583, 0.6519, -0.7644, 0.0, 0.6447, -0.7644, -1.916e-05, 0.6447, -0.7644, -1.248e-05, 0.6447, -1.0, -8.451e-07, 0.0, -1.0, -3.873e-07, 0.0, -1.0, -7.014e-07, 0.0, -1.0, -7.404e-07, 0.0, -1.0, -7.404e-07, 0.0, -1.0, -7.014e-07, 0.0, -1.0, 1.364e-06, 0.0, -1.0, 1.364e-06, 0.0, -1.0, -3.873e-07, 0.0, -1.0, -8.451e-07, 0.0, -1.0, 9.096e-07, 0.0, -1.0, 9.096e-07, 0.0, -1.0, 1.364e-06, 0.0, -1.0, 1.364e-06, 0.0, -1.0, 9.096e-07, 0.0, -1.0, 9.096e-07, 0.0, -1.0, 9.096e-07, 0.0, -1.0, 9.096e-07, 0.0, -1.0, 9.096e-07, 0.0, -1.0, 9.096e-07, 0.0, 0.0, 1.0, 3.651e-08, 0.0, 1.0, 4.866e-08, 0.0, 1.0, 4.286e-08, 0.0, 1.0, 3.844e-08, 0.0, 1.0, 3.844e-08, 0.0, 1.0, 4.286e-08, 0.0, 1.0, 7.909e-08, 0.0, 1.0, 7.909e-08, 0.0, 1.0, 4.866e-08, 0.0, 1.0, 3.651e-08, 0.0, 1.0, 5.273e-08, 0.0, 1.0, 5.273e-08, 0.0, 1.0, 7.909e-08, 0.0, 1.0, 7.909e-08, 0.0, 1.0, 5.273e-08, 0.0, 1.0, 5.273e-08, 0.0, 1.0, 5.273e-08, 0.0, 1.0, 5.273e-08, 0.0, 1.0, 5.273e-08, 0.0, 1.0, 5.273e-08, 1.0, -2.491e-07, 0.0, 1.0, 8.523e-08, 0.0, 1.0, 1.364e-06, 0.0, 1.0, 1.364e-06, 0.0, 1.0, -1.442e-07, 0.0, 1.0, -1.726e-07, 0.0, 1.0, 9.096e-07, 0.0, 1.0, 9.096e-07, 0.0, 1.0, 1.364e-06, 0.0, 1.0, 1.364e-06, 0.0, 1.0, 9.096e-07, 0.0, 1.0, 9.096e-07, 0.0, 1.0, 9.096e-07, 0.0, 1.0, 9.096e-07, 0.0, 1.0, 9.096e-07, 0.0, 1.0, 9.096e-07, 0.0, 1.0, -1.726e-07, 0.0, 1.0, -1.442e-07, 0.0, 1.0, 8.523e-08, 0.0, 1.0, -2.491e-07, 0.0, 0.0, -1.0, -5.273e-08, 0.0, -1.0, -3.651e-08, 0.0, -1.0, -4.866e-08, 0.0, -1.0, -7.909e-08, 0.0, -1.0, -7.909e-08, 0.0, -1.0, -4.286e-08, 0.0, -1.0, -3.844e-08, 0.0, -1.0, -5.273e-08, 0.0, -1.0, -5.273e-08, 0.0, -1.0, -7.909e-08, 0.0, -1.0, -7.909e-08, 0.0, -1.0, -5.273e-08, 0.0, -1.0, -5.273e-08, 0.0, -1.0, -5.273e-08, 0.0, -1.0, -5.273e-08, 0.0, -1.0, -5.273e-08, 0.0, -1.0, -3.844e-08, 0.0, -1.0, -4.286e-08, 0.0, -1.0, -4.866e-08, 0.0, -1.0, -3.651e-08, 0.0, 0.0, -1.0, 0.0, 0.0, -1.0, 0.0, 0.0, -1.0, 0.0, 0.0, -1.0, 0.4484, 0.0, -0.8938, 0.4484, 0.0, -0.8938, 0.4484, 0.0, -0.8938, 0.4484, 0.0, -0.8938, 0.0, -1.0, 0.0, 0.0, -1.0, 0.0, 0.0, -1.0, 0.0, 0.0, -1.0, 0.0, 1.0, 0.0, 0.0, 1.0, 0.0, 0.0, 1.0, 0.0, 0.0, 1.0, 0.0, 0.0, 0.0, 1.0, 0.0, 0.0, 1.0, 0.0, 0.0, 1.0, 0.0, 0.0, 1.0, 0.0, -1.0, 0.0, 0.0, -1.0, 0.0, 0.0, -1.0, 0.0, 0.0, -1.0, 0.0, 0.0, -7.829e-06, 0.0, -1.0, -7.829e-06, 0.0, -1.0, -7.829e-06, 0.0, -1.0, -7.829e-06, 0.0, -1.0, -0.4484, 0.0, -0.8938, -0.4484, 0.0, -0.8938, -0.4484, 0.0, -0.8938, -0.4484, 0.0, -0.8938, 0.0, -0.4484, -0.8938, 0.0, -0.4484, -0.8938, 0.0, -0.4484, -0.8938, 0.0, -0.4484, -0.8938, 0.0, 0.4484, -0.8938, 0.0, 0.4484, -0.8938, 0.0, 0.4484, -0.8938, 0.0, 0.4484, -0.8938, 7.829e-06, 0.0, -1.0, 7.829e-06, 0.0, -1.0, 7.829e-06, 0.0, -1.0, 7.829e-06, 0.0, -1.0, 0.0, 0.0, 1.0, 0.0, 0.0, 1.0, 0.0, 0.0, 1.0, 0.0, 0.0, 1.0, 0.0, 0.0, 1.0, 0.0, 0.0, 1.0, 0.0, 0.0, 1.0, 0.0, 0.0, 1.0, 0.0, -1.0, 0.0, 0.0, -1.0, 0.0, 0.0, -1.0, 0.0, 0.0, -1.0, 0.0, 1.0, 0.0, 0.0, 1.0, 0.0, 0.0, 1.0, 0.0, 0.0, 1.0, 0.0, 0.0, 0.0, 1.0, 0.0, 0.0, 1.0, 0.0, 0.0, 1.0, 0.0, 0.0, 1.0, 0.0, -1.0, 0.0, 0.0, -1.0, 0.0, 0.0, -1.0, 0.0, 0.0, -1.0, 0.0, 0.0, 0.0, 0.0, 1.0, 0.0, 0.0, 1.0, 0.0, 0.0, 1.0, 0.0, 0.0, 1.0, 0.0, 0.0, 1.0, 0.0, 0.0, 1.0, 0.0, 0.0, 1.0, 0.0, 0.0, 1.0, -7.829e-06, 0.0, -1.0, 7.829e-06, 0.0, -1.0, 7.829e-06, 0.0, -1.0, -7.829e-06, 0.0, -1.0, 7.829e-06, 0.0, -1.0, -7.829e-06, 0.0, -1.0, -7.829e-06, 0.0, -1.0, 7.829e-06, 0.0, -1.0, 0.9289, 0.0, 0.3703, 0.9289, 0.0, 0.3703, 0.9289, 0.0, 0.3703, -0.9289, 0.0, 0.3703, -0.9289, 0.0, 0.3703, -0.9289, 0.0, 0.3703, 0.0, 0.9289, 0.3703, 0.0, 0.9289, 0.3703, 0.0, 0.9289, 0.3703, 0.0, -0.9289, 0.3703, 0.0, -0.9289, 0.3703, 0.0, -0.9289, 0.3703, 0.0, -1.0, 0.0, 0.0, -1.0, 0.0, 0.0, -1.0, 0.0, 0.0, -1.0, 0.0, 0.0, -1.0, 0.0, 0.0, -1.0, 0.0, 0.0, -1.0, 0.0, 0.0, -1.0, 0.0, 0.0, -1.0, 0.0, 0.0, -1.0, 0.0, 0.0, -1.0, 0.0, 0.0, -1.0, 0.0, 0.0, 1.0, 0.0, 0.0, 1.0, 0.0, 0.0, 1.0, 0.0, 0.0, 1.0, 0.0, 0.0, 1.0, 0.0, 0.0, 1.0, 0.0, 0.0, 1.0, 0.0, 0.0, 1.0, 0.0, 0.0, 1.0, 0.0, 0.0, 1.0, 0.0, 0.0, 1.0, 0.0, 0.0, 1.0, 0.0, 0.0, 0.0, 1.0, 0.0, 0.0, 1.0, 0.0, 0.0, 1.0, 0.0, 0.0, 1.0, 0.0, 0.0, 1.0, 0.0, 0.0, 1.0, 0.0, 0.0, 1.0, 0.0, 0.0, 1.0, 0.0, 0.0, 1.0, 0.0, 0.0, 1.0, 0.0, 0.0, 1.0, 0.0, 0.0, 1.0, 0.0, 0.0, 1.0, 0.0, 0.0, 1.0, 0.0, 0.0, 1.0, 0.0, 0.0, 1.0, 0.0, 0.0, -1.0, 0.0, 0.0, -1.0, 0.0, 0.0, -1.0, 0.0, 0.0, -1.0, 0.0, 0.0, -1.0, 0.0, 0.0, -1.0, 0.0, 0.0, -1.0, 3.52e-07, 0.0, -1.0, 1.926e-07, 0.0, -1.0, 3.52e-07, 0.0, -1.0, 0.0, 0.0, -1.0, -1.08e-06, 0.0, -1.0, -1.716e-06, 0.0, -1.0, 3.52e-07, 0.0, -1.0, 1.926e-07, 0.0, -1.0, 5.28e-07, 0.0, -1.0, 2.969e-07, 0.0, -1.0, 0.0, 0.0, -1.0, 3.52e-07, 0.0, -1.0, 3.52e-07, 0.0, -1.0, 3.52e-07, 0.0, -1.0, 2.969e-07, 0.0, -1.0, 5.28e-07, 0.0, -1.0, 1.926e-07, 0.0, -1.0, -1.127e-06, 0.0, -1.0, -1.716e-06, 0.0, -1.0, -1.08e-06, 0.0, -1.0, -2.574e-06, 0.0, -1.0, -2.574e-06, 0.0, -1.0, -1.08e-06, 0.0, -1.0, 0.0, 0.0, -1.0, 0.0, 0.0, -1.0, 0.0, 0.0, -1.0, -1.127e-06, 0.0, -1.0, 0.0, -1.0, 0.0, 0.0, -1.0, 0.0, 0.0, -1.0, 0.0, 0.0, -1.0, 0.0, 0.0, -1.0, 0.0, 0.0, -1.0, 0.0, 0.0, -1.0, 0.0, 0.0, -1.0, 0.0, 0.0, -1.0, 0.0, 0.0, -1.0, 0.0, 0.0, -1.0, 0.0, 0.0, -1.0, 0.0, 0.0, 1.0, 0.0, 0.0, 1.0, 0.0, 0.0, 1.0, 0.0, 0.0, 1.0, 0.0, 0.0, 1.0, 0.0, 0.0, 1.0, 0.0, 0.0, 1.0, 0.0, 0.0, 1.0, 0.0, 0.0, 1.0, 0.0, 0.0, 1.0, 0.0, 0.0, 1.0, 0.0, 0.0, 1.0, 0.0, 0.0, 0.0, 1.0, 0.0, 0.0, 1.0, 0.0, 0.0, 1.0, 0.0, 0.0, 1.0, 0.0, 0.0, 1.0, 0.0, 0.0, 1.0, 0.0, 0.0, 1.0, 0.0, 0.0, 1.0, 0.0, 0.0, 1.0, 0.0, 0.0, 1.0, 0.0, 0.0, 1.0, 0.0, 0.0, 1.0, 0.0, 0.0, 1.0, 0.0, 0.0, 1.0, 0.0, 0.0, 1.0, 0.0, 0.0, 1.0, 0.0, 0.0, 1.0, 0.0, 0.0, 1.0, 0.0, 0.0, 1.0, 0.0, 0.0, 1.0, -2.857e-06, 0.0, -1.0, 0.0, 0.0, -1.0, 0.0, 0.0, -1.0, 0.0, 0.0, -1.0, -3.281e-06, 0.0, -1.0, 1.25e-06, 0.0, -1.0, 0.0, 0.0, -1.0, 0.0, 0.0, -1.0, 1.25e-06, 0.0, -1.0, 1.966e-07, 0.0, -1.0, -1.053e-06, 0.0, -1.0, -1.053e-06, 0.0, -1.0, -5.122e-06, 0.0, -1.0, -4.773e-06, 0.0, -1.0, -5.122e-06, 0.0, -1.0, -2.61e-06, 0.0, -1.0, -4.228e-06, 0.0, -1.0, -4.773e-06, 0.0, -1.0, 1.25e-06, 0.0, -1.0, 1.966e-07, 0.0, -1.0, -4.773e-06, 0.0, -1.0, -4.228e-06, 0.0, -1.0, -2.61e-06, 0.0, -1.0, 1.25e-06, 0.0, -1.0, -3.281e-06, 0.0, -1.0, -2.767e-06, 0.0, -1.0, -4.921e-06, 0.0, -1.0, -2.857e-06, 0.0, -1.0, -4.921e-06, 0.0, -1.0, -2.767e-06, 0.0, -1.0, -1.053e-06, 0.0, -1.0, -1.053e-06, 0.0, -1.0, 0.0, 0.0, -1.0, -2.857e-06, 0.0, -1.0, 1.0, 0.0, 0.0, 1.0, 0.0, 0.0, 1.0, 0.0, 0.0, 1.0, 0.0, 0.0, 1.0, 0.0, 0.0, 1.0, 0.0, 0.0, 1.0, 0.0, 0.0, 1.0, 0.0, 0.0, 1.0, 0.0, 0.0, 1.0, 0.0, 0.0, 1.0, 0.0, 0.0, 1.0, 0.0, 0.0, -1.0, 0.0, 0.0, -1.0, 0.0, 0.0, -1.0, 0.0, 0.0, -1.0, 0.0, 0.0, -1.0, 0.0, 0.0, -1.0, 0.0, 0.0, -1.0, 0.0, 0.0, -1.0, 0.0, 0.0, -1.0, 0.0, 0.0, -1.0, 0.0, 0.0, -1.0, 0.0, 0.0, -1.0, 0.0, 0.0, 0.0, 0.0, 1.0, 0.0, 0.0, 1.0, 0.0, 0.0, 1.0, 0.0, 0.0, 1.0, 0.0, 0.0, 1.0, 0.0, 0.0, 1.0, 0.0, 0.0, 1.0, 0.0, 0.0, 1.0, 0.0, 0.0, 1.0, 0.0, 0.0, 1.0, 0.0, 0.0, 1.0, 0.0, 0.0, 1.0, -1.053e-06, 0.0, -1.0, -1.716e-06, 0.0, -1.0, -1.127e-06, 0.0, -1.0, 0.0, 0.0, -1.0, 0.0, 0.0, -1.0, 0.0, 0.0, -1.0, 0.0, 0.0, -1.0, 0.0, 0.0, -1.0, 0.0, 0.0, -1.0, -3.281e-06, 0.0, -1.0, 0.0, 0.0, -1.0, 0.0, 0.0, -1.0, -1.053e-06, 0.0, -1.0, -2.767e-06, 0.0, -1.0, 1.0, 0.0, 0.0, 1.0, 0.0, 0.0, 1.0, 0.0, 0.0, 1.0, 0.0, 0.0, 1.0, 0.0, 0.0, 1.0, 0.0, 0.0, 1.0, 0.0, 0.0, 1.0, 0.0, 0.0, 1.0, 0.0, 0.0, 1.0, 0.0, 0.0, 1.0, 0.0, 0.0, 1.0, 0.0, 0.0, -1.0, 0.0, 0.0, -1.0, 0.0, 0.0, -1.0, 0.0, 0.0, -1.0, 0.0, 0.0, -1.0, 0.0, 0.0, -1.0, 0.0, 0.0, -1.0, 0.0, 0.0, -1.0, 0.0, 0.0, -1.0, 0.0, 0.0, -1.0, 0.0, 0.0, -1.0, 0.0, 0.0, -1.0, 0.0, 0.0, 0.0, 0.0, 1.0, 0.0, 0.0, 1.0, 0.0, 0.0, 1.0, 0.0, 0.0, 1.0, 0.0, 0.0, 1.0, 0.0, 0.0, 1.0, 0.0, 0.0, 1.0, 0.0, 0.0, 1.0, 0.0, 0.0, 1.0, 0.0, 0.0, 1.0, 0.0, 0.0, 1.0, 0.0, 0.0, 1.0, 0.0, 0.0, -1.0, 3.52e-07, 0.0, -1.0, 3.52e-07, 0.0, -1.0, 0.0, 0.0, -1.0, 2.969e-07, 0.0, -1.0, 3.52e-07, 0.0, -1.0, 1.966e-07, 0.0, -1.0, 1.25e-06, 0.0, -1.0, 0.0, 0.0, -1.0, 0.0, 0.0, -1.0, 0.0, 0.0, -1.0, 1.25e-06, 0.0, -1.0, -2.61e-06, 0.0, -1.0, -5.122e-06, 0.0, -1.0, 0.0, 0.0, 1.0, 0.0, 0.0, 1.0, 0.0, 0.0, 1.0, 0.0, 0.0, 1.0, -1.0, -1.001e-07, 0.0, -1.0, 2.034e-07, 0.0, -1.0, -4.837e-09, 0.0, -1.0, -3.067e-08, 0.0, -1.0, -3.067e-08, 0.0, -1.0, -4.837e-09, 0.0, -1.0, 1.364e-06, 0.0, -1.0, 1.364e-06, 0.0, -1.0, 2.034e-07, 0.0, -1.0, -1.001e-07, 0.0, -1.0, 9.096e-07, 0.0, -1.0, 9.096e-07, 0.0, -1.0, 1.364e-06, 0.0, -1.0, 1.364e-06, 0.0, -1.0, 9.096e-07, 0.0, -1.0, 9.096e-07, 0.0, -1.0, 9.096e-07, 0.0, -1.0, 9.096e-07, 0.0, -1.0, 9.096e-07, 0.0, -1.0, 9.096e-07, 0.0, 0.0, 1.0, 0.0, 0.0, 1.0, 0.0, 0.0, 1.0, 0.0, 0.0, 1.0, 0.0, 0.0, 1.0, 0.0, 0.0, 1.0, 0.0, 0.0, 1.0, 0.0, 0.0, 1.0, 0.0, 0.0, 1.0, 0.0, 0.0, 1.0, 0.0, 0.0, 1.0, 0.0, 0.0, 1.0, 0.0, 0.0, 1.0, 0.0, 0.0, 1.0, 0.0, 0.0, 1.0, 0.0, 0.0, 1.0, 0.0, 0.0, 1.0, 0.0, 0.0, 1.0, 0.0, 0.0, 1.0, 0.0, 0.0, 1.0, 0.0, 1.0, 1.49e-07, 0.0, 1.0, 1.181e-07, 0.0, 1.0, 0.0, 0.0, 1.0, 0.0, 0.0, 1.0, 1.393e-07, 0.0, 1.0, 1.419e-07, 0.0, 1.0, 0.0, 0.0, 1.0, 0.0, 0.0, 1.0, 0.0, 0.0, 1.0, 0.0, 0.0, 1.0, 0.0, 0.0, 1.0, 0.0, 0.0, 1.0, 0.0, 0.0, 1.0, 0.0, 0.0, 1.0, 0.0, 0.0, 1.0, 0.0, 0.0, 1.0, 1.419e-07, 0.0, 1.0, 1.393e-07, 0.0, 1.0, 1.181e-07, 0.0, 1.0, 1.49e-07, 0.0, 0.0, -1.0, -1.055e-07, 0.0, -1.0, -7.301e-08, 0.0, -1.0, -9.733e-08, 0.0, -1.0, -1.582e-07, 0.0, -1.0, -1.582e-07, 0.0, -1.0, -8.572e-08, 0.0, -1.0, -7.688e-08, 0.0, -1.0, -1.055e-07, 0.0, -1.0, -1.055e-07, 0.0, -1.0, -1.582e-07, 0.0, -1.0, -1.582e-07, 0.0, -1.0, -1.055e-07, 0.0, -1.0, -1.055e-07, 0.0, -1.0, -1.055e-07, 0.0, -1.0, -1.055e-07, 0.0, -1.0, -1.055e-07, 0.0, -1.0, -7.688e-08, 0.0, -1.0, -8.572e-08, 0.0, -1.0, -9.733e-08, 0.0, -1.0, -7.301e-08, 0.0, 0.0, -1.0, 0.0, 0.0, -1.0, 0.0, 0.0, -1.0, 0.0, 0.0, -1.0, 0.4484, 0.0, -0.8938, 0.4484, 0.0, -0.8938, 0.4484, 0.0, -0.8938, 0.4484, 0.0, -0.8938, 0.0, -1.0, 0.0, 0.0, -1.0, 0.0, 0.0, -1.0, 0.0, 0.0, -1.0, 0.0, 1.0, 0.0, 0.0, 1.0, 0.0, 0.0, 1.0, 0.0, 0.0, 1.0, 0.0, 0.0, 0.0, 1.0, 0.0, 0.0, 1.0, 0.0, 0.0, 1.0, 0.0, 0.0, 1.0, 0.0, -1.0, 0.0, 0.0, -1.0, 0.0, 0.0, -1.0, 0.0, 0.0, -1.0, 0.0, 0.0, -7.829e-06, 0.0, -1.0, -7.829e-06, 0.0, -1.0, -7.829e-06, 0.0, -1.0, -7.829e-06, 0.0, -1.0, -0.4484, 0.0, -0.8938, -0.4484, 0.0, -0.8938, -0.4484, 0.0, -0.8938, -0.4484, 0.0, -0.8938, 0.0, -0.4484, -0.8938, 0.0, -0.4484, -0.8938, 0.0, -0.4484, -0.8938, 0.0, -0.4484, -0.8938, 0.0, 0.4484, -0.8938, 0.0, 0.4484, -0.8938, 0.0, 0.4484, -0.8938, 0.0, 0.4484, -0.8938, 7.829e-06, 0.0, -1.0, 7.829e-06, 0.0, -1.0, 7.829e-06, 0.0, -1.0, 7.829e-06, 0.0, -1.0, 0.0, 0.0, 1.0, 0.0, 0.0, 1.0, 0.0, 0.0, 1.0, 0.0, 0.0, 1.0, 0.0, 0.0, 1.0, 0.0, 0.0, 1.0, 0.0, 0.0, 1.0, 0.0, 0.0, 1.0, 0.0, -1.0, 0.0, 0.0, -1.0, 0.0, 0.0, -1.0, 0.0, 0.0, -1.0, 0.0, 1.0, 0.0, 0.0, 1.0, 0.0, 0.0, 1.0, 0.0, 0.0, 1.0, 0.0, 0.0, 0.0, 1.0, 0.0, 0.0, 1.0, 0.0, 0.0, 1.0, 0.0, 0.0, 1.0, 0.0, -1.0, 0.0, 0.0, -1.0, 0.0, 0.0, -1.0, 0.0, 0.0, -1.0, 0.0, 0.0, 0.0, 0.0, 1.0, 0.0, 0.0, 1.0, 0.0, 0.0, 1.0, 0.0, 0.0, 1.0, 0.0, 0.0, 1.0, 0.0, 0.0, 1.0, 0.0, 0.0, 1.0, 0.0, 0.0, 1.0, -7.829e-06, 0.0, -1.0, 7.829e-06, 0.0, -1.0, 7.829e-06, 0.0, -1.0, -7.829e-06, 0.0, -1.0, 7.829e-06, 0.0, -1.0, -7.829e-06, 0.0, -1.0, -7.829e-06, 0.0, -1.0, 7.829e-06, 0.0, -1.0, 0.9289, 0.0, 0.3703, 0.9289, 0.0, 0.3703, 0.9289, 0.0, 0.3703, -0.9289, 0.0, 0.3703, -0.9289, 0.0, 0.3703, -0.9289, 0.0, 0.3703, 0.0, 0.9289, 0.3703, 0.0, 0.9289, 0.3703, 0.0, 0.9289, 0.3703, 0.0, -0.9289, 0.3703, 0.0, -0.9289, 0.3703, 0.0, -0.9289, 0.3703, 0.0, -1.0, 0.0, 0.0, -1.0, 0.0, 0.0, -1.0, 0.0, 0.0, -1.0, 0.0, 0.0, -1.0, 0.0, 0.0, -1.0, 0.0, 0.0, -1.0, 0.0, 0.0, -1.0, 0.0, 0.0, -1.0, 0.0, 0.0, -1.0, 0.0, 0.0, -1.0, 0.0, 0.0, -1.0, 0.0, 0.0, 1.0, 0.0, 0.0, 1.0, 0.0, 0.0, 1.0, 0.0, 0.0, 1.0, 0.0, 0.0, 1.0, 0.0, 0.0, 1.0, 0.0, 0.0, 1.0, 0.0, 0.0, 1.0, 0.0, 0.0, 1.0, 0.0, 0.0, 1.0, 0.0, 0.0, 1.0, 0.0, 0.0, 1.0, 0.0, 0.0, 0.0, 1.0, 0.0, 0.0, 1.0, 0.0, 0.0, 1.0, 0.0, 0.0, 1.0, 0.0, 0.0, 1.0, 0.0, 0.0, 1.0, 0.0, 0.0, 1.0, 0.0, 0.0, 1.0, 0.0, 0.0, 1.0, 0.0, 0.0, 1.0, 0.0, 0.0, 1.0, 0.0, 0.0, 1.0, 0.0, 0.0, 1.0, 0.0, 0.0, 1.0, 0.0, 0.0, 1.0, 0.0, 0.0, 1.0, 0.0, 0.0, -1.0, 0.0, 0.0, -1.0, 0.0, 0.0, -1.0, 0.0, 0.0, -1.0, 0.0, 0.0, -1.0, 0.0, 0.0, -1.0, 0.0, 0.0, -1.0, 1.056e-06, 0.0, -1.0, 5.779e-07, 0.0, -1.0, 1.056e-06, 0.0, -1.0, 0.0, 0.0, -1.0, -1.08e-06, 0.0, -1.0, -1.716e-06, 0.0, -1.0, 1.056e-06, 0.0, -1.0, 5.779e-07, 0.0, -1.0, 1.584e-06, 0.0, -1.0, 8.906e-07, 0.0, -1.0, 0.0, 0.0, -1.0, 1.056e-06, 0.0, -1.0, 1.056e-06, 0.0, -1.0, 1.056e-06, 0.0, -1.0, 8.906e-07, 0.0, -1.0, 1.584e-06, 0.0, -1.0, 5.779e-07, 0.0, -1.0, -1.127e-06, 0.0, -1.0, -1.716e-06, 0.0, -1.0, -1.08e-06, 0.0, -1.0, -2.574e-06, 0.0, -1.0, -2.574e-06, 0.0, -1.0, -1.08e-06, 0.0, -1.0, 0.0, 0.0, -1.0, 0.0, 0.0, -1.0, 0.0, 0.0, -1.0, -1.127e-06, 0.0, -1.0, 0.0, -1.0, 0.0, 0.0, -1.0, 0.0, 0.0, -1.0, 0.0, 0.0, -1.0, 0.0, 0.0, -1.0, 0.0, 0.0, -1.0, 0.0, 0.0, -1.0, 0.0, 0.0, -1.0, 0.0, 0.0, -1.0, 0.0, 0.0, -1.0, 0.0, 0.0, -1.0, 0.0, 0.0, -1.0, 0.0, 0.0, 1.0, 0.0, 0.0, 1.0, 0.0, 0.0, 1.0, 0.0, 0.0, 1.0, 0.0, 0.0, 1.0, 0.0, 0.0, 1.0, 0.0, 0.0, 1.0, 0.0, 0.0, 1.0, 0.0, 0.0, 1.0, 0.0, 0.0, 1.0, 0.0, 0.0, 1.0, 0.0, 0.0, 1.0, 0.0, 0.0, 0.0, 1.0, 0.0, 0.0, 1.0, 0.0, 0.0, 1.0, 0.0, 0.0, 1.0, 0.0, 0.0, 1.0, 0.0, 0.0, 1.0, 0.0, 0.0, 1.0, 0.0, 0.0, 1.0, 0.0, 0.0, 1.0, 0.0, 0.0, 1.0, 0.0, 0.0, 1.0, 0.0, 0.0, 1.0, 0.0, 0.0, 1.0, 0.0, 0.0, 1.0, 0.0, 0.0, 1.0, 0.0, 0.0, 1.0, 0.0, 0.0, 1.0, 0.0, 0.0, 1.0, 0.0, 0.0, 1.0, 0.0, 0.0, 1.0, -3.621e-06, 0.0, -1.0, -1.215e-06, 0.0, -1.0, 0.0, 0.0, -1.0, 0.0, 0.0, -1.0, -3.281e-06, 0.0, -1.0, -6.25e-07, 0.0, -1.0, 0.0, 0.0, -1.0, 0.0, 0.0, -1.0, -6.25e-07, 0.0, -1.0, 4.284e-07, 0.0, -1.0, -1.612e-07, 0.0, -1.0, -1.612e-07, 0.0, -1.0, -3.016e-06, 0.0, -1.0, -2.639e-06, 0.0, -1.0, -3.016e-06, 0.0, -1.0, -3.842e-06, 0.0, -1.0, -7.041e-06, 0.0, -1.0, -2.639e-06, 0.0, -1.0, -6.25e-07, 0.0, -1.0, 4.284e-07, 0.0, -1.0, -2.639e-06, 0.0, -1.0, -7.041e-06, 0.0, -1.0, -3.842e-06, 0.0, -1.0, -6.25e-07, 0.0, -1.0, -3.281e-06, 0.0, -1.0, -3.564e-06, 0.0, -1.0, -6.743e-06, 0.0, -1.0, -3.621e-06, 0.0, -1.0, -6.743e-06, 0.0, -1.0, -3.564e-06, 0.0, -1.0, -1.612e-07, 0.0, -1.0, -1.612e-07, 0.0, -1.0, -1.215e-06, 0.0, -1.0, -3.621e-06, 0.0, -1.0, 1.0, 0.0, 0.0, 1.0, 0.0, 0.0, 1.0, 0.0, 0.0, 1.0, 0.0, 0.0, 1.0, 0.0, 0.0, 1.0, 0.0, 0.0, 1.0, 0.0, 0.0, 1.0, 0.0, 0.0, 1.0, 0.0, 0.0, 1.0, 0.0, 0.0, 1.0, 0.0, 0.0, 1.0, 0.0, 0.0, -1.0, 0.0, 0.0, -1.0, 0.0, 0.0, -1.0, 0.0, 0.0, -1.0, 0.0, 0.0, -1.0, 0.0, 0.0, -1.0, 0.0, 0.0, -1.0, 0.0, 0.0, -1.0, 0.0, 0.0, -1.0, 0.0, 0.0, -1.0, 0.0, 0.0, -1.0, 0.0, 0.0, -1.0, 0.0, 0.0, 0.0, 0.0, 1.0, 0.0, 0.0, 1.0, 0.0, 0.0, 1.0, 0.0, 0.0, 1.0, 0.0, 0.0, 1.0, 0.0, 0.0, 1.0, 0.0, 0.0, 1.0, 0.0, 0.0, 1.0, 0.0, 0.0, 1.0, 0.0, 0.0, 1.0, 0.0, 0.0, 1.0, 0.0, 0.0, 1.0, -1.612e-07, 0.0, -1.0, -1.716e-06, 0.0, -1.0, -1.127e-06, 0.0, -1.0, 0.0, 0.0, -1.0, -1.215e-06, 0.0, -1.0, 0.0, 0.0, -1.0, 0.0, 0.0, -1.0, 0.0, 0.0, -1.0, 0.0, 0.0, -1.0, -3.281e-06, 0.0, -1.0, 0.0, 0.0, -1.0, 0.0, 0.0, -1.0, -1.612e-07, 0.0, -1.0, -3.564e-06, 0.0, -1.0, 1.0, 0.0, 0.0, 1.0, 0.0, 0.0, 1.0, 0.0, 0.0, 1.0, 0.0, 0.0, 1.0, 0.0, 0.0, 1.0, 0.0, 0.0, 1.0, 0.0, 0.0, 1.0, 0.0, 0.0, 1.0, 0.0, 0.0, 1.0, 0.0, 0.0, 1.0, 0.0, 0.0, 1.0, 0.0, 0.0, -1.0, 0.0, 0.0, -1.0, 0.0, 0.0, -1.0, 0.0, 0.0, -1.0, 0.0, 0.0, -1.0, 0.0, 0.0, -1.0, 0.0, 0.0, -1.0, 0.0, 0.0, -1.0, 0.0, 0.0, -1.0, 0.0, 0.0, -1.0, 0.0, 0.0, -1.0, 0.0, 0.0, -1.0, 0.0, 0.0, 0.0, 0.0, 1.0, 0.0, 0.0, 1.0, 0.0, 0.0, 1.0, 0.0, 0.0, 1.0, 0.0, 0.0, 1.0, 0.0, 0.0, 1.0, 0.0, 0.0, 1.0, 0.0, 0.0, 1.0, 0.0, 0.0, 1.0, 0.0, 0.0, 1.0, 0.0, 0.0, 1.0, 0.0, 0.0, 1.0, 0.0, 0.0, -1.0, 1.056e-06, 0.0, -1.0, 1.056e-06, 0.0, -1.0, 0.0, 0.0, -1.0, 8.906e-07, 0.0, -1.0, 1.056e-06, 0.0, -1.0, 4.284e-07, 0.0, -1.0, -6.25e-07, 0.0, -1.0, 0.0, 0.0, -1.0, 0.0, 0.0, -1.0, 0.0, 0.0, -1.0, -6.25e-07, 0.0, -1.0, -3.842e-06, 0.0, -1.0, -3.016e-06, 0.0, -1.0, 0.0, 0.0, 1.0, 0.0, 0.0, 1.0, 0.0, 0.0, 1.0, 0.0, 0.0, 1.0])] * 3)])
me_cylinder_049 = bpy.data.meshes.new('Cylinder.049')
me_cylinder_049.from_pydata([], [], [])
_uv = me_cylinder_049.uv_layers.new(name='UVMap')
_uv.uv.foreach_set('vector', [])
me_cylinder_049.materials.append(mat_casa_isidoro_gil_tejas)
me_cylinder_049.update()

# ---- objects
ob_casa = bpy.data.objects.new('Casa', me_cube_074)
ob_teja = bpy.data.objects.new('Teja', me_cylinder_049)

# ---- transforms, parenting, visibility, modifiers, constraints
ob_casa.location = (-0.2346, 2.001, -0.7636)
ob_casa.rotation_euler = (-1.629e-07, 0.0, 0.0)
ob_casa.scale = (4.614, 4.184, 1.892)
ob_casa.color = (0.8, 0.8, 0.8, 1.0)
ob_teja.location = (0.3248, 2.632, 1.896)
ob_teja.rotation_euler = (-1.629e-07, 0.0, 0.0)
ob_teja.scale = (0.9398, 0.6899, 0.9052)
ob_teja.color = (0.8, 0.8, 0.8, 1.0)

# ---- collection membership
col_collection.objects.link(ob_casa)
col_collection.objects.link(ob_teja)

# ---- scene / render settings (as saved in the file)
scene.frame_start = 1; scene.frame_end = 250; scene.frame_set(1)
scene.render.engine = 'CYCLES'
bpy.context.view_layer.update()

# ---- added for rendering (the .blend has no active camera): camera
cam_auto = bpy.data.cameras.new('AutoCamera')
cam_auto.lens = 50.0
cam_auto.sensor_width = 36.0
cam_auto.clip_end = 1000.0
ob_auto_camera = bpy.data.objects.new('AutoCamera', cam_auto)
scene.collection.objects.link(ob_auto_camera)
ob_auto_camera.location = (16.7779, -17.092, 11.2032)
ob_auto_camera.rotation_euler = (1.09748, -7.21219e-08, 0.694738)
scene.camera = ob_auto_camera
bpy.context.view_layer.update()
